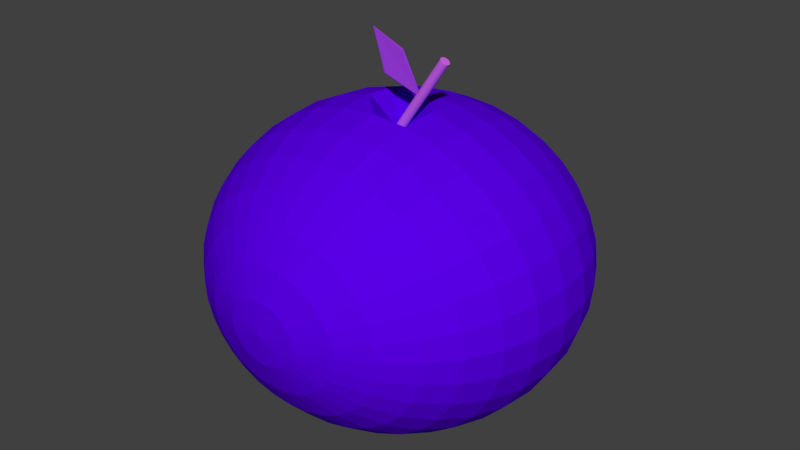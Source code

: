 # Source: purple_tree_fruit_2_.blend  (saved by Blender 2.79.0; exported with 4.5.12 LTS)
import bpy
from mathutils import Matrix  # noqa: F401  (used for matrix-valued properties, if any)

bpy.ops.wm.read_factory_settings(use_empty=True)
scene = bpy.context.scene
scene.name = 'Scene'

# ---- collections
col_collection_1 = bpy.data.collections.new('Collection 1'); scene.collection.children.link(col_collection_1)

# ---- materials (node trees are filled in below, after node groups)
mat_001 = bpy.data.materials.new('Материал.001')
mat_001.alpha_threshold = 0.0
mat_001.use_transparent_shadow = False
mat_001.diffuse_color = (0.3989, 0.0551, 0.8, 1.0)
mat_001.roughness = 0.5
mat_x = bpy.data.materials.new('Материал')
mat_x.alpha_threshold = 0.0
mat_x.use_transparent_shadow = False
mat_x.diffuse_color = (0.6019, 0.1236, 0.8, 1.0)
mat_x.roughness = 0.5
mat_material_032 = bpy.data.materials.new('Material.032')
mat_material_032.alpha_threshold = 0.0
mat_material_032.use_transparent_shadow = False
mat_material_032.diffuse_color = (0.1016, 0.0, 0.8, 1.0)
mat_material_032.roughness = 0.5

# ---- material node trees

# ---- world
world_world = bpy.data.worlds.new('World'); scene.world = world_world
world_world.color = (0.05088, 0.05088, 0.05088)
world_world.use_sun_shadow = False
world_world.sun_shadow_jitter_overblur = 0.0
world_world.cycles.sampling_method = 'MANUAL'

# ---- meshes
me_x = bpy.data.meshes.new('Куб')
me_x.from_pydata([(-0.5093, 0.4527, -0.4577), (-1.0, 0.569, 1.0), (-0.5621, 1.0, -0.4691), (-1.0, 1.0, 1.0), (1.0, -1.0, -0.9197), (0.2342, -1.0, 0.4498), (1.0, 1.0, -1.0), (0.2685, -0.8693, 0.5236), (0.2342, -1.0, 0.4498), (0.2342, -1.0, 0.4498)], [(5, 8), (8, 9)], [(0, 1, 3, 2), (2, 3, 7, 6), (6, 7, 5, 4), (4, 5, 1, 0), (2, 6, 4, 0), (7, 3, 1, 5)])
me_x.materials.append(mat_001)
me_x.use_remesh_preserve_volume = False
me_x.use_remesh_preserve_attributes = False
me_x.use_mirror_vertex_groups = False
me_x.update()
me_x_1 = bpy.data.meshes.new('Цилиндр')
me_x_1.from_pydata([(0.0, 1.0, -1.0), (0.0, 1.0, 1.0), (0.1951, 0.9808, -1.0), (0.1951, 0.9808, 1.0), (0.3827, 0.9239, -1.0), (0.3827, 0.9239, 1.0), (0.5556, 0.8315, -1.0), (0.5556, 0.8315, 1.0), (0.7071, 0.7071, -1.0), (0.7071, 0.7071, 1.0), (0.8315, 0.5556, -1.0), (0.8315, 0.5556, 1.0), (0.9239, 0.3827, -1.0), (0.9239, 0.3827, 1.0), (0.9808, 0.1951, -1.0), (0.9808, 0.1951, 1.0), (1.0, 7.55e-08, -1.0), (1.0, 7.55e-08, 1.0), (0.9808, -0.1951, -1.0), (0.9808, -0.1951, 1.0), (0.9239, -0.3827, -1.0), (0.9239, -0.3827, 1.0), (0.8315, -0.5556, -1.0), (0.8315, -0.5556, 1.0), (0.7071, -0.7071, -1.0), (0.7071, -0.7071, 1.0), (0.5556, -0.8315, -1.0), (0.5556, -0.8315, 1.0), (0.3827, -0.9239, -1.0), (0.3827, -0.9239, 1.0), (0.1951, -0.9808, -1.0), (0.1951, -0.9808, 1.0), (-3.258e-07, -1.0, -1.0), (-3.258e-07, -1.0, 1.0), (-0.1951, -0.9808, -1.0), (-0.1951, -0.9808, 1.0), (-0.3827, -0.9239, -1.0), (-0.3827, -0.9239, 1.0), (-0.5556, -0.8315, -1.0), (-0.5556, -0.8315, 1.0), (-0.7071, -0.7071, -1.0), (-0.7071, -0.7071, 1.0), (-0.8315, -0.5556, -1.0), (-0.8315, -0.5556, 1.0), (-0.9239, -0.3827, -1.0), (-0.9239, -0.3827, 1.0), (-0.9808, -0.1951, -1.0), (-0.9808, -0.1951, 1.0), (-1.0, 9.656e-07, -1.0), (-1.0, 9.656e-07, 1.0), (-0.9808, 0.1951, -1.0), (-0.9808, 0.1951, 1.0), (-0.9239, 0.3827, -1.0), (-0.9239, 0.3827, 1.0), (-0.8315, 0.5556, -1.0), (-0.8315, 0.5556, 1.0), (-0.7071, 0.7071, -1.0), (-0.7071, 0.7071, 1.0), (-0.5556, 0.8315, -1.0), (-0.5556, 0.8315, 1.0), (-0.3827, 0.9239, -1.0), (-0.3827, 0.9239, 1.0), (-0.1951, 0.9808, -1.0), (-0.1951, 0.9808, 1.0)], [], [(0, 1, 3, 2), (2, 3, 5, 4), (4, 5, 7, 6), (6, 7, 9, 8), (8, 9, 11, 10), (10, 11, 13, 12), (12, 13, 15, 14), (14, 15, 17, 16), (16, 17, 19, 18), (18, 19, 21, 20), (20, 21, 23, 22), (22, 23, 25, 24), (24, 25, 27, 26), (26, 27, 29, 28), (28, 29, 31, 30), (30, 31, 33, 32), (32, 33, 35, 34), (34, 35, 37, 36), (36, 37, 39, 38), (38, 39, 41, 40), (40, 41, 43, 42), (42, 43, 45, 44), (44, 45, 47, 46), (46, 47, 49, 48), (48, 49, 51, 50), (50, 51, 53, 52), (52, 53, 55, 54), (54, 55, 57, 56), (56, 57, 59, 58), (58, 59, 61, 60), (3, 1, 63, 61, 59, 57, 55, 53, 51, 49, 47, 45, 43, 41, 39, 37, 35, 33, 31, 29, 27, 25, 23, 21, 19, 17, 15, 13, 11, 9, 7, 5), (60, 61, 63, 62), (62, 63, 1, 0), (0, 2, 4, 6, 8, 10, 12, 14, 16, 18, 20, 22, 24, 26, 28, 30, 32, 34, 36, 38, 40, 42, 44, 46, 48, 50, 52, 54, 56, 58, 60, 62)])
me_x_1.materials.append(mat_x)
me_x_1.use_remesh_preserve_volume = False
me_x_1.use_remesh_preserve_attributes = False
me_x_1.use_mirror_vertex_groups = False
me_x_1.update()
me_007 = bpy.data.meshes.new('Сфера.007')
me_007.from_pydata([(0.0, 0.1951, 0.9808), (0.0, 0.3827, 0.9239), (0.0, 0.5556, 0.8315), (0.0, 0.7071, 0.7071), (0.0, 0.8315, 0.5556), (0.0, 0.9239, 0.3827), (0.0, 0.9808, 0.1951), (-0.0006434, 0.8057, 0.0006805), (0.0, 0.9808, -0.1951), (0.0, 0.5556, -0.8315), (0.03806, 0.1913, 0.9808), (0.07466, 0.3753, 0.9239), (0.1084, 0.5449, 0.8315), (0.1379, 0.6935, 0.7071), (0.1622, 0.8155, 0.5556), (0.1802, 0.9061, 0.3827), (0.1913, 0.9619, 0.1951), (0.1951, 0.9808, 7.55e-08), (0.1913, 0.9619, -0.1951), (0.1802, 0.9061, -0.3827), (0.1622, 0.8155, -0.5556), (0.1379, 0.6935, -0.7071), (0.1084, 0.5449, -0.8315), (0.07466, 0.3753, -0.9239), (0.03806, 0.1913, -0.9808), (0.07466, 0.1802, 0.9808), (0.1464, 0.3536, 0.9239), (0.2126, 0.5133, 0.8315), (0.2706, 0.6533, 0.7071), (0.3182, 0.7682, 0.5556), (0.3536, 0.8536, 0.3827), (0.3753, 0.9061, 0.1951), (0.3827, 0.9239, 7.55e-08), (0.3753, 0.9061, -0.1951), (0.3536, 0.8536, -0.3827), (0.3182, 0.7682, -0.5556), (0.2706, 0.6533, -0.7071), (0.2126, 0.5133, -0.8315), (0.1464, 0.3536, -0.9239), (0.07466, 0.1802, -0.9808), (0.1084, 0.1622, 0.9808), (0.2126, 0.3182, 0.9239), (0.3087, 0.4619, 0.8315), (0.3928, 0.5879, 0.7071), (0.4619, 0.6913, 0.5556), (0.5133, 0.7682, 0.3827), (0.5449, 0.8155, 0.1951), (0.5556, 0.8315, 7.55e-08), (0.5449, 0.8155, -0.1951), (0.5133, 0.7682, -0.3827), (0.4619, 0.6913, -0.5556), (0.3928, 0.5879, -0.7071), (0.3087, 0.4619, -0.8315), (0.2126, 0.3182, -0.9239), (0.1084, 0.1622, -0.9808), (0.1379, 0.1379, 0.9808), (0.2706, 0.2706, 0.9239), (0.3928, 0.3928, 0.8315), (0.5, 0.5, 0.7071), (0.5879, 0.5879, 0.5556), (0.6533, 0.6533, 0.3827), (0.6935, 0.6935, 0.1951), (0.7071, 0.7071, 7.55e-08), (0.6935, 0.6935, -0.1951), (0.6533, 0.6533, -0.3827), (0.5879, 0.5879, -0.5556), (0.5, 0.5, -0.7071), (0.3928, 0.3928, -0.8315), (0.2706, 0.2706, -0.9239), (0.1379, 0.1379, -0.9808), (0.1622, 0.1084, 0.9808), (0.3182, 0.2126, 0.9239), (0.4619, 0.3087, 0.8315), (0.5879, 0.3928, 0.7071), (0.6913, 0.4619, 0.5556), (0.7682, 0.5133, 0.3827), (0.8155, 0.5449, 0.1951), (0.8315, 0.5556, 7.55e-08), (0.8155, 0.5449, -0.1951), (0.7682, 0.5133, -0.3827), (0.6913, 0.4619, -0.5556), (0.5879, 0.3928, -0.7071), (0.4619, 0.3087, -0.8315), (0.3182, 0.2126, -0.9239), (0.1622, 0.1084, -0.9808), (0.1802, 0.07466, 0.9808), (0.3536, 0.1464, 0.9239), (0.5133, 0.2126, 0.8315), (0.6533, 0.2706, 0.7071), (0.7682, 0.3182, 0.5556), (0.8536, 0.3536, 0.3827), (0.9061, 0.3753, 0.1951), (0.9239, 0.3827, 7.55e-08), (0.9061, 0.3753, -0.1951), (0.8536, 0.3536, -0.3827), (0.7682, 0.3182, -0.5556), (0.6533, 0.2706, -0.7071), (0.5133, 0.2126, -0.8315), (0.3536, 0.1464, -0.9239), (0.1802, 0.07466, -0.9808), (0.1913, 0.03806, 0.9808), (0.3753, 0.07466, 0.9239), (0.5449, 0.1084, 0.8315), (0.6935, 0.1379, 0.7071), (0.8155, 0.1622, 0.5556), (0.9061, 0.1802, 0.3827), (0.9619, 0.1913, 0.1951), (0.9808, 0.1951, 7.55e-08), (0.9619, 0.1913, -0.1951), (0.9061, 0.1802, -0.3827), (0.8155, 0.1622, -0.5556), (0.6935, 0.1379, -0.7071), (0.5449, 0.1084, -0.8315), (0.3753, 0.07466, -0.9239), (0.1913, 0.03806, -0.9808), (0.1951, -3.266e-07, 0.9808), (0.3827, -3.192e-07, 0.9239), (0.5556, -3.117e-07, 0.8315), (0.7071, -3.192e-07, 0.7071), (0.8315, -3.341e-07, 0.5556), (0.9239, -2.745e-07, 0.3827), (0.9808, -3.937e-07, 0.1951), (1.0, -3.788e-07, 7.55e-08), (0.9808, -3.937e-07, -0.1951), (0.9239, -2.298e-07, -0.3827), (0.8315, -3.341e-07, -0.5556), (0.7071, -3.192e-07, -0.7071), (0.5556, -3.415e-07, -0.8315), (0.3827, -3.043e-07, -0.9239), (0.1951, -3.08e-07, -0.9808), (0.1913, -0.03806, 0.9808), (0.3753, -0.07466, 0.9239), (0.5449, -0.1084, 0.8315), (0.6935, -0.138, 0.7071), (0.8155, -0.1622, 0.5556), (0.9061, -0.1802, 0.3827), (0.9619, -0.1913, 0.1951), (0.9808, -0.1951, 7.55e-08), (0.9619, -0.1913, -0.1951), (0.9061, -0.1802, -0.3827), (0.8155, -0.1622, -0.5556), (0.6935, -0.138, -0.7071), (0.5449, -0.1084, -0.8315), (0.3753, -0.07466, -0.9239), (0.1913, -0.03806, -0.9808), (0.1802, -0.07466, 0.9808), (0.3536, -0.1464, 0.9239), (0.5133, -0.2126, 0.8315), (0.6533, -0.2706, 0.7071), (0.7682, -0.3182, 0.5556), (0.8536, -0.3536, 0.3827), (0.9061, -0.3753, 0.1951), (0.9239, -0.3827, 7.55e-08), (0.9061, -0.3753, -0.1951), (0.8536, -0.3536, -0.3827), (0.7682, -0.3182, -0.5556), (0.6533, -0.2706, -0.7071), (0.5133, -0.2126, -0.8315), (0.3536, -0.1464, -0.9239), (0.1802, -0.07466, -0.9808), (0.1622, -0.1084, 0.9808), (0.3182, -0.2126, 0.9239), (0.4619, -0.3087, 0.8315), (0.5879, -0.3928, 0.7071), (0.6913, -0.4619, 0.5556), (0.7682, -0.5133, 0.3827), (0.8155, -0.5449, 0.1951), (0.8315, -0.5556, 7.55e-08), (0.8155, -0.5449, -0.1951), (0.7682, -0.5133, -0.3827), (0.6913, -0.4619, -0.5556), (0.5879, -0.3928, -0.7071), (0.4619, -0.3087, -0.8315), (0.3182, -0.2126, -0.9239), (0.1622, -0.1084, -0.9808), (0.1379, -0.138, 0.9808), (0.2706, -0.2706, 0.9239), (0.3928, -0.3928, 0.8315), (0.5, -0.5, 0.7071), (0.5879, -0.5879, 0.5556), (0.6533, -0.6533, 0.3827), (0.6935, -0.6935, 0.1951), (0.7071, -0.7071, 7.55e-08), (0.6935, -0.6935, -0.1951), (0.6533, -0.6533, -0.3827), (0.5879, -0.5879, -0.5556), (0.5, -0.5, -0.7071), (0.3928, -0.3928, -0.8315), (0.2706, -0.2706, -0.9239), (0.1379, -0.138, -0.9808), (0.1084, -0.1622, 0.9808), (0.2126, -0.3182, 0.9239), (0.3087, -0.4619, 0.8315), (0.3928, -0.5879, 0.7071), (0.4619, -0.6913, 0.5556), (0.5133, -0.7682, 0.3827), (0.5449, -0.8155, 0.1951), (0.5556, -0.8315, 7.55e-08), (0.5449, -0.8155, -0.1951), (0.5133, -0.7682, -0.3827), (0.4619, -0.6913, -0.5556), (0.3928, -0.5879, -0.7071), (0.3087, -0.4619, -0.8315), (0.2126, -0.3182, -0.9239), (0.1084, -0.1622, -0.9808), (0.0, -3.258e-07, -1.0), (0.07466, -0.1802, 0.9808), (0.1464, -0.3536, 0.9239), (0.2126, -0.5133, 0.8315), (0.2706, -0.6533, 0.7071), (0.3182, -0.7682, 0.5556), (0.3536, -0.8536, 0.3827), (0.3753, -0.9061, 0.1951), (0.3827, -0.9239, 7.55e-08), (0.3753, -0.9061, -0.1951), (0.3536, -0.8536, -0.3827), (0.3182, -0.7682, -0.5556), (0.2706, -0.6533, -0.7071), (0.2126, -0.5133, -0.8315), (0.1464, -0.3536, -0.9239), (0.07466, -0.1802, -0.9808), (0.03806, -0.1913, 0.9808), (0.07466, -0.3753, 0.9239), (0.1084, -0.5449, 0.8315), (0.1379, -0.6935, 0.7071), (0.1622, -0.8155, 0.5556), (0.1802, -0.9061, 0.3827), (0.1913, -0.9619, 0.1951), (0.1951, -0.9808, 7.55e-08), (0.1913, -0.9619, -0.1951), (0.1802, -0.9061, -0.3827), (0.1622, -0.8155, -0.5556), (0.1379, -0.6935, -0.7071), (0.1084, -0.5449, -0.8315), (0.07466, -0.3753, -0.9239), (0.03806, -0.1913, -0.9808), (-7.212e-09, -0.1951, 0.9808), (4.122e-08, -0.3827, 0.9239), (2.632e-08, -0.5556, 0.8315), (-2.584e-08, -0.7071, 0.7071), (-8.544e-08, -0.8315, 0.5556), (6.357e-08, -0.9239, 0.3827), (-8.544e-08, -0.9808, 0.1951), (-2.473e-08, -0.9674, 7.55e-08), (-8.544e-08, -0.9808, -0.1951), (6.357e-08, -0.9239, -0.3827), (-8.544e-08, -0.8315, -0.5556), (-2.584e-08, -0.7071, -0.7071), (-1.094e-08, -0.5556, -0.8315), (3.964e-09, -0.3827, -0.9239), (3.964e-09, -0.1951, -0.9808), (-0.03806, -0.1913, 0.9808), (-0.07466, -0.3753, 0.9239), (-0.1084, -0.5449, 0.8315), (-0.1379, -0.6935, 0.7071), (-0.1622, -0.8155, 0.5556), (-0.1802, -0.9061, 0.3827), (-0.1913, -0.9619, 0.1951), (-0.1951, -0.9808, 7.55e-08), (-0.1913, -0.9619, -0.1951), (-0.1802, -0.9061, -0.3827), (-0.1622, -0.8155, -0.5556), (-0.1379, -0.6935, -0.7071), (-0.1084, -0.5449, -0.8315), (-0.07466, -0.3753, -0.9239), (-0.03806, -0.1913, -0.9808), (-0.07466, -0.1802, 0.9808), (-0.1464, -0.3536, 0.9239), (-0.2126, -0.5133, 0.8315), (-0.2706, -0.6533, 0.7071), (-0.3182, -0.7682, 0.5556), (-0.3536, -0.8536, 0.3827), (-0.3753, -0.9061, 0.1951), (-0.3827, -0.9239, 7.55e-08), (-0.3753, -0.9061, -0.1951), (-0.3536, -0.8536, -0.3827), (-0.3182, -0.7682, -0.5556), (-0.2706, -0.6533, -0.7071), (-0.2126, -0.5133, -0.8315), (-0.1464, -0.3536, -0.9239), (-0.07466, -0.1802, -0.9808), (-0.1084, -0.1622, 0.9808), (-0.2126, -0.3182, 0.9239), (-0.3087, -0.4619, 0.8315), (-0.3928, -0.5879, 0.7071), (-0.4619, -0.6913, 0.5556), (-0.5133, -0.7682, 0.3827), (-0.5449, -0.8155, 0.1951), (-0.5556, -0.8315, 7.55e-08), (-0.5449, -0.8155, -0.1951), (-0.5133, -0.7682, -0.3827), (-0.4619, -0.6913, -0.5556), (-0.3928, -0.5879, -0.7071), (-0.3087, -0.4619, -0.8315), (-0.2126, -0.3182, -0.9239), (-0.1084, -0.1622, -0.9808), (-2.304e-07, -5.562e-07, 1.0), (-0.1379, -0.138, 0.9808), (-0.2706, -0.2706, 0.9239), (-0.3928, -0.3928, 0.8315), (-0.5, -0.5, 0.7071), (-0.5879, -0.5879, 0.5556), (-0.6533, -0.6533, 0.3827), (-0.6935, -0.6935, 0.1951), (-0.7071, -0.7071, 7.55e-08), (-0.6935, -0.6935, -0.1951), (-0.6533, -0.6533, -0.3827), (-0.5879, -0.5879, -0.5556), (-0.5, -0.5, -0.7071), (-0.3928, -0.3928, -0.8315), (-0.2706, -0.2706, -0.9239), (-0.1379, -0.1379, -0.9808), (-0.1622, -0.1084, 0.9808), (-0.3182, -0.2126, 0.9239), (-0.4619, -0.3087, 0.8315), (-0.5879, -0.3928, 0.7071), (-0.6913, -0.4619, 0.5556), (-0.7682, -0.5133, 0.3827), (-0.8155, -0.5449, 0.1951), (-0.8315, -0.5556, 7.55e-08), (-0.8155, -0.5449, -0.1951), (-0.7682, -0.5133, -0.3827), (-0.6913, -0.4619, -0.5556), (-0.5879, -0.3928, -0.7071), (-0.4619, -0.3087, -0.8315), (-0.3182, -0.2126, -0.9239), (-0.1622, -0.1084, -0.9808), (-0.1802, -0.07466, 0.9808), (-0.3536, -0.1464, 0.9239), (-0.5133, -0.2126, 0.8315), (-0.6533, -0.2706, 0.7071), (-0.7682, -0.3182, 0.5556), (-0.8536, -0.3536, 0.3827), (-0.9061, -0.3753, 0.1951), (-0.9239, -0.3827, 7.55e-08), (-0.9061, -0.3753, -0.1951), (-0.8536, -0.3536, -0.3827), (-0.7682, -0.3182, -0.5556), (-0.6533, -0.2706, -0.7071), (-0.5133, -0.2126, -0.8315), (-0.3536, -0.1464, -0.9239), (-0.1802, -0.07466, -0.9808), (-0.1913, -0.03806, 0.9808), (-0.3753, -0.07466, 0.9239), (-0.5449, -0.1084, 0.8315), (-0.6935, -0.1379, 0.7071), (-0.8155, -0.1622, 0.5556), (-0.9061, -0.1802, 0.3827), (-0.9619, -0.1913, 0.1951), (-0.9808, -0.1951, 7.55e-08), (-0.9619, -0.1913, -0.1951), (-0.9061, -0.1802, -0.3827), (-0.8155, -0.1622, -0.5556), (-0.6935, -0.1379, -0.7071), (-0.5449, -0.1084, -0.8315), (-0.3753, -0.07466, -0.9239), (-0.1913, -0.03806, -0.9808), (-0.1951, -3.117e-07, 0.9808), (-0.3827, -2.819e-07, 0.9239), (-0.5556, -2.819e-07, 0.8315), (-0.7071, -1.851e-07, 0.7071), (-0.8315, -1.404e-07, 0.5556), (-0.9239, -3.192e-07, 0.3827), (-0.9808, -9.567e-08, 0.1951), (-1.0, -1.404e-07, 7.55e-08), (-0.9808, -9.567e-08, -0.1951), (-0.9239, -3.192e-07, -0.3827), (-0.8315, -1.404e-07, -0.5556), (-0.7071, -1.851e-07, -0.7071), (-0.5556, -2.596e-07, -0.8315), (-0.3827, -2.521e-07, -0.9239), (-0.1951, -3.155e-07, -0.9808), (-0.1913, 0.03806, 0.9808), (-0.3753, 0.07466, 0.9239), (-0.5449, 0.1084, 0.8315), (-0.6935, 0.1379, 0.7071), (-0.8155, 0.1622, 0.5556), (-0.9061, 0.1802, 0.3827), (-0.9619, 0.1913, 0.1951), (-0.9808, 0.1951, 7.55e-08), (-0.9619, 0.1913, -0.1951), (-0.9061, 0.1802, -0.3827), (-0.8155, 0.1622, -0.5556), (-0.6935, 0.1379, -0.7071), (-0.5449, 0.1084, -0.8315), (-0.3753, 0.07466, -0.9239), (-0.1913, 0.03806, -0.9808), (-0.1802, 0.07466, 0.9808), (-0.3536, 0.1464, 0.9239), (-0.5133, 0.2126, 0.8315), (-0.6533, 0.2706, 0.7071), (-0.7682, 0.3182, 0.5556), (-0.8536, 0.3536, 0.3827), (-0.9061, 0.3753, 0.1951), (-0.9239, 0.3827, 7.55e-08), (-0.9061, 0.3753, -0.1951), (-0.8536, 0.3536, -0.3827), (-0.7682, 0.3182, -0.5556), (-0.6533, 0.2706, -0.7071), (-0.5133, 0.2126, -0.8315), (-0.3536, 0.1464, -0.9239), (-0.1802, 0.07466, -0.9808), (-0.1622, 0.1084, 0.9808), (-0.3182, 0.2126, 0.9239), (-0.4619, 0.3087, 0.8315), (-0.5879, 0.3928, 0.7071), (-0.6913, 0.4619, 0.5556), (-0.7682, 0.5133, 0.3827), (-0.8155, 0.5449, 0.1951), (-0.8315, 0.5556, 7.55e-08), (-0.8155, 0.5449, -0.1951), (-0.7682, 0.5133, -0.3827), (-0.6913, 0.4619, -0.5556), (-0.5879, 0.3928, -0.7071), (-0.4619, 0.3087, -0.8315), (-0.3182, 0.2126, -0.9239), (-0.1622, 0.1084, -0.9808), (-0.1379, 0.1379, 0.9808), (-0.2706, 0.2706, 0.9239), (-0.3928, 0.3928, 0.8315), (-0.5, 0.5, 0.7071), (-0.5879, 0.5879, 0.5556), (-0.6533, 0.6533, 0.3827), (-0.6935, 0.6935, 0.1951), (-0.7071, 0.7071, 7.55e-08), (-0.6935, 0.6935, -0.1951), (-0.6533, 0.6533, -0.3827), (-0.5879, 0.5879, -0.5556), (-0.5, 0.5, -0.7071), (-0.3928, 0.3928, -0.8315), (-0.2706, 0.2706, -0.9239), (-0.1379, 0.1379, -0.9808), (-0.1084, 0.1622, 0.9808), (-0.2126, 0.3182, 0.9239), (-0.3087, 0.4619, 0.8315), (-0.3928, 0.5879, 0.7071), (-0.4619, 0.6913, 0.5556), (-0.5133, 0.7682, 0.3827), (-0.5449, 0.8155, 0.1951), (-0.5556, 0.8315, 7.55e-08), (-0.5449, 0.8155, -0.1951), (-0.5133, 0.7682, -0.3827), (-0.4619, 0.6913, -0.5556), (-0.3928, 0.5879, -0.7071), (-0.3087, 0.4619, -0.8315), (-0.2126, 0.3182, -0.9239), (-0.1084, 0.1622, -0.9808), (-0.07466, 0.1802, 0.9808), (-0.1464, 0.3536, 0.9239), (-0.2126, 0.5133, 0.8315), (-0.2706, 0.6533, 0.7071), (-0.3182, 0.7682, 0.5556), (-0.3536, 0.8536, 0.3827), (-0.3753, 0.9061, 0.1951), (-0.3827, 0.9239, 7.55e-08), (-0.3753, 0.9061, -0.1951), (-0.3536, 0.8536, -0.3827), (-0.3182, 0.7682, -0.5556), (-0.2706, 0.6533, -0.7071), (-0.2126, 0.5133, -0.8315), (-0.1464, 0.3536, -0.9239), (-0.07466, 0.1802, -0.9808), (-0.03806, 0.1913, 0.9808), (-0.07466, 0.3753, 0.9239), (-0.1084, 0.5449, 0.8315), (-0.1379, 0.6935, 0.7071), (-0.1622, 0.8155, 0.5556), (-0.1802, 0.9061, 0.3827), (-0.1913, 0.9619, 0.1951), (-0.1951, 0.9808, 7.55e-08), (-0.1913, 0.9619, -0.1951), (-0.1802, 0.9061, -0.3827), (-0.1622, 0.8155, -0.5556), (-0.1379, 0.6935, -0.7071), (-0.1084, 0.5449, -0.8315), (-0.07466, 0.3753, -0.9239), (-0.03806, 0.1913, -0.9808), (6.357e-08, 0.9239, -0.3827), (2.722e-07, 0.8315, -0.5556), (1.53e-07, 0.7071, -0.7071), (7.847e-08, 0.3827, -0.9239), (1.514e-08, 0.1951, -0.9808)], [], [(478, 477, 19, 20), (3, 2, 12, 13), (479, 478, 20, 21), (4, 3, 13, 14), (9, 479, 21, 22), (5, 4, 14, 15), (480, 9, 22, 23), (6, 5, 15, 16), (481, 480, 23, 24), (7, 6, 16, 17), (0, 296, 10), (205, 481, 24), (8, 7, 17, 18), (1, 0, 10, 11), (477, 8, 18, 19), (2, 1, 11, 12), (19, 18, 33, 34), (12, 11, 26, 27), (20, 19, 34, 35), (13, 12, 27, 28), (21, 20, 35, 36), (14, 13, 28, 29), (22, 21, 36, 37), (15, 14, 29, 30), (23, 22, 37, 38), (16, 15, 30, 31), (24, 23, 38, 39), (17, 16, 31, 32), (10, 296, 25), (205, 24, 39), (18, 17, 32, 33), (11, 10, 25, 26), (38, 37, 52, 53), (31, 30, 45, 46), (39, 38, 53, 54), (32, 31, 46, 47), (25, 296, 40), (205, 39, 54), (33, 32, 47, 48), (26, 25, 40, 41), (34, 33, 48, 49), (27, 26, 41, 42), (35, 34, 49, 50), (28, 27, 42, 43), (36, 35, 50, 51), (29, 28, 43, 44), (37, 36, 51, 52), (30, 29, 44, 45), (42, 41, 56, 57), (50, 49, 64, 65), (43, 42, 57, 58), (51, 50, 65, 66), (44, 43, 58, 59), (52, 51, 66, 67), (45, 44, 59, 60), (53, 52, 67, 68), (46, 45, 60, 61), (54, 53, 68, 69), (47, 46, 61, 62), (40, 296, 55), (205, 54, 69), (48, 47, 62, 63), (41, 40, 55, 56), (49, 48, 63, 64), (61, 60, 75, 76), (69, 68, 83, 84), (62, 61, 76, 77), (55, 296, 70), (205, 69, 84), (63, 62, 77, 78), (56, 55, 70, 71), (64, 63, 78, 79), (57, 56, 71, 72), (65, 64, 79, 80), (58, 57, 72, 73), (66, 65, 80, 81), (59, 58, 73, 74), (67, 66, 81, 82), (60, 59, 74, 75), (68, 67, 82, 83), (80, 79, 94, 95), (73, 72, 87, 88), (81, 80, 95, 96), (74, 73, 88, 89), (82, 81, 96, 97), (75, 74, 89, 90), (83, 82, 97, 98), (76, 75, 90, 91), (84, 83, 98, 99), (77, 76, 91, 92), (70, 296, 85), (205, 84, 99), (78, 77, 92, 93), (71, 70, 85, 86), (79, 78, 93, 94), (72, 71, 86, 87), (99, 98, 113, 114), (92, 91, 106, 107), (85, 296, 100), (205, 99, 114), (93, 92, 107, 108), (86, 85, 100, 101), (94, 93, 108, 109), (87, 86, 101, 102), (95, 94, 109, 110), (88, 87, 102, 103), (96, 95, 110, 111), (89, 88, 103, 104), (97, 96, 111, 112), (90, 89, 104, 105), (98, 97, 112, 113), (91, 90, 105, 106), (111, 110, 125, 126), (104, 103, 118, 119), (112, 111, 126, 127), (105, 104, 119, 120), (113, 112, 127, 128), (106, 105, 120, 121), (114, 113, 128, 129), (107, 106, 121, 122), (100, 296, 115), (205, 114, 129), (108, 107, 122, 123), (101, 100, 115, 116), (109, 108, 123, 124), (102, 101, 116, 117), (110, 109, 124, 125), (103, 102, 117, 118), (115, 296, 130), (205, 129, 144), (123, 122, 137, 138), (116, 115, 130, 131), (124, 123, 138, 139), (117, 116, 131, 132), (125, 124, 139, 140), (118, 117, 132, 133), (126, 125, 140, 141), (119, 118, 133, 134), (127, 126, 141, 142), (120, 119, 134, 135), (128, 127, 142, 143), (121, 120, 135, 136), (129, 128, 143, 144), (122, 121, 136, 137), (134, 133, 148, 149), (142, 141, 156, 157), (135, 134, 149, 150), (143, 142, 157, 158), (136, 135, 150, 151), (144, 143, 158, 159), (137, 136, 151, 152), (130, 296, 145), (205, 144, 159), (138, 137, 152, 153), (131, 130, 145, 146), (139, 138, 153, 154), (132, 131, 146, 147), (140, 139, 154, 155), (133, 132, 147, 148), (141, 140, 155, 156), (153, 152, 167, 168), (146, 145, 160, 161), (154, 153, 168, 169), (147, 146, 161, 162), (155, 154, 169, 170), (148, 147, 162, 163), (156, 155, 170, 171), (149, 148, 163, 164), (157, 156, 171, 172), (150, 149, 164, 165), (158, 157, 172, 173), (151, 150, 165, 166), (159, 158, 173, 174), (152, 151, 166, 167), (145, 296, 160), (205, 159, 174), (172, 171, 186, 187), (165, 164, 179, 180), (173, 172, 187, 188), (166, 165, 180, 181), (174, 173, 188, 189), (167, 166, 181, 182), (160, 296, 175), (205, 174, 189), (168, 167, 182, 183), (161, 160, 175, 176), (169, 168, 183, 184), (162, 161, 176, 177), (170, 169, 184, 185), (163, 162, 177, 178), (171, 170, 185, 186), (164, 163, 178, 179), (176, 175, 190, 191), (184, 183, 198, 199), (177, 176, 191, 192), (185, 184, 199, 200), (178, 177, 192, 193), (186, 185, 200, 201), (179, 178, 193, 194), (187, 186, 201, 202), (180, 179, 194, 195), (188, 187, 202, 203), (181, 180, 195, 196), (189, 188, 203, 204), (182, 181, 196, 197), (175, 296, 190), (205, 189, 204), (183, 182, 197, 198), (195, 194, 210, 211), (203, 202, 218, 219), (196, 195, 211, 212), (204, 203, 219, 220), (197, 196, 212, 213), (190, 296, 206), (205, 204, 220), (198, 197, 213, 214), (191, 190, 206, 207), (199, 198, 214, 215), (192, 191, 207, 208), (200, 199, 215, 216), (193, 192, 208, 209), (201, 200, 216, 217), (194, 193, 209, 210), (202, 201, 217, 218), (215, 214, 229, 230), (208, 207, 222, 223), (216, 215, 230, 231), (209, 208, 223, 224), (217, 216, 231, 232), (210, 209, 224, 225), (218, 217, 232, 233), (211, 210, 225, 226), (219, 218, 233, 234), (212, 211, 226, 227), (220, 219, 234, 235), (213, 212, 227, 228), (206, 296, 221), (205, 220, 235), (214, 213, 228, 229), (207, 206, 221, 222), (234, 233, 248, 249), (227, 226, 241, 242), (235, 234, 249, 250), (228, 227, 242, 243), (221, 296, 236), (205, 235, 250), (229, 228, 243, 244), (222, 221, 236, 237), (230, 229, 244, 245), (223, 222, 237, 238), (231, 230, 245, 246), (224, 223, 238, 239), (232, 231, 246, 247), (225, 224, 239, 240), (233, 232, 247, 248), (226, 225, 240, 241), (246, 245, 260, 261), (239, 238, 253, 254), (247, 246, 261, 262), (240, 239, 254, 255), (248, 247, 262, 263), (241, 240, 255, 256), (249, 248, 263, 264), (242, 241, 256, 257), (250, 249, 264, 265), (243, 242, 257, 258), (236, 296, 251), (205, 250, 265), (244, 243, 258, 259), (237, 236, 251, 252), (245, 244, 259, 260), (238, 237, 252, 253), (265, 264, 279, 280), (258, 257, 272, 273), (251, 296, 266), (205, 265, 280), (259, 258, 273, 274), (252, 251, 266, 267), (260, 259, 274, 275), (253, 252, 267, 268), (261, 260, 275, 276), (254, 253, 268, 269), (262, 261, 276, 277), (255, 254, 269, 270), (263, 262, 277, 278), (256, 255, 270, 271), (264, 263, 278, 279), (257, 256, 271, 272), (269, 268, 283, 284), (277, 276, 291, 292), (270, 269, 284, 285), (278, 277, 292, 293), (271, 270, 285, 286), (279, 278, 293, 294), (272, 271, 286, 287), (280, 279, 294, 295), (273, 272, 287, 288), (266, 296, 281), (205, 280, 295), (274, 273, 288, 289), (267, 266, 281, 282), (275, 274, 289, 290), (268, 267, 282, 283), (276, 275, 290, 291), (288, 287, 303, 304), (281, 296, 297), (205, 295, 311), (289, 288, 304, 305), (282, 281, 297, 298), (290, 289, 305, 306), (283, 282, 298, 299), (291, 290, 306, 307), (284, 283, 299, 300), (292, 291, 307, 308), (285, 284, 300, 301), (293, 292, 308, 309), (286, 285, 301, 302), (294, 293, 309, 310), (287, 286, 302, 303), (295, 294, 310, 311), (308, 307, 322, 323), (301, 300, 315, 316), (309, 308, 323, 324), (302, 301, 316, 317), (310, 309, 324, 325), (303, 302, 317, 318), (311, 310, 325, 326), (304, 303, 318, 319), (297, 296, 312), (205, 311, 326), (305, 304, 319, 320), (298, 297, 312, 313), (306, 305, 320, 321), (299, 298, 313, 314), (307, 306, 321, 322), (300, 299, 314, 315), (312, 296, 327), (205, 326, 341), (320, 319, 334, 335), (313, 312, 327, 328), (321, 320, 335, 336), (314, 313, 328, 329), (322, 321, 336, 337), (315, 314, 329, 330), (323, 322, 337, 338), (316, 315, 330, 331), (324, 323, 338, 339), (317, 316, 331, 332), (325, 324, 339, 340), (318, 317, 332, 333), (326, 325, 340, 341), (319, 318, 333, 334), (331, 330, 345, 346), (339, 338, 353, 354), (332, 331, 346, 347), (340, 339, 354, 355), (333, 332, 347, 348), (341, 340, 355, 356), (334, 333, 348, 349), (327, 296, 342), (205, 341, 356), (335, 334, 349, 350), (328, 327, 342, 343), (336, 335, 350, 351), (329, 328, 343, 344), (337, 336, 351, 352), (330, 329, 344, 345), (338, 337, 352, 353), (350, 349, 364, 365), (343, 342, 357, 358), (351, 350, 365, 366), (344, 343, 358, 359), (352, 351, 366, 367), (345, 344, 359, 360), (353, 352, 367, 368), (346, 345, 360, 361), (354, 353, 368, 369), (347, 346, 361, 362), (355, 354, 369, 370), (348, 347, 362, 363), (356, 355, 370, 371), (349, 348, 363, 364), (342, 296, 357), (205, 356, 371), (369, 368, 383, 384), (362, 361, 376, 377), (370, 369, 384, 385), (363, 362, 377, 378), (371, 370, 385, 386), (364, 363, 378, 379), (357, 296, 372), (205, 371, 386), (365, 364, 379, 380), (358, 357, 372, 373), (366, 365, 380, 381), (359, 358, 373, 374), (367, 366, 381, 382), (360, 359, 374, 375), (368, 367, 382, 383), (361, 360, 375, 376), (381, 380, 395, 396), (374, 373, 388, 389), (382, 381, 396, 397), (375, 374, 389, 390), (383, 382, 397, 398), (376, 375, 390, 391), (384, 383, 398, 399), (377, 376, 391, 392), (385, 384, 399, 400), (378, 377, 392, 393), (386, 385, 400, 401), (379, 378, 393, 394), (372, 296, 387), (205, 386, 401), (380, 379, 394, 395), (373, 372, 387, 388), (400, 399, 414, 415), (393, 392, 407, 408), (401, 400, 415, 416), (394, 393, 408, 409), (387, 296, 402), (205, 401, 416), (395, 394, 409, 410), (388, 387, 402, 403), (396, 395, 410, 411), (389, 388, 403, 404), (397, 396, 411, 412), (390, 389, 404, 405), (398, 397, 412, 413), (391, 390, 405, 406), (399, 398, 413, 414), (392, 391, 406, 407), (404, 403, 418, 419), (412, 411, 426, 427), (405, 404, 419, 420), (413, 412, 427, 428), (406, 405, 420, 421), (414, 413, 428, 429), (407, 406, 421, 422), (415, 414, 429, 430), (408, 407, 422, 423), (416, 415, 430, 431), (409, 408, 423, 424), (402, 296, 417), (205, 416, 431), (410, 409, 424, 425), (403, 402, 417, 418), (411, 410, 425, 426), (423, 422, 437, 438), (431, 430, 445, 446), (424, 423, 438, 439), (417, 296, 432), (205, 431, 446), (425, 424, 439, 440), (418, 417, 432, 433), (426, 425, 440, 441), (419, 418, 433, 434), (427, 426, 441, 442), (420, 419, 434, 435), (428, 427, 442, 443), (421, 420, 435, 436), (429, 428, 443, 444), (422, 421, 436, 437), (430, 429, 444, 445), (442, 441, 456, 457), (435, 434, 449, 450), (443, 442, 457, 458), (436, 435, 450, 451), (444, 443, 458, 459), (437, 436, 451, 452), (445, 444, 459, 460), (438, 437, 452, 453), (446, 445, 460, 461), (439, 438, 453, 454), (432, 296, 447), (205, 446, 461), (440, 439, 454, 455), (433, 432, 447, 448), (441, 440, 455, 456), (434, 433, 448, 449), (461, 460, 475, 476), (454, 453, 468, 469), (447, 296, 462), (205, 461, 476), (455, 454, 469, 470), (448, 447, 462, 463), (456, 455, 470, 471), (449, 448, 463, 464), (457, 456, 471, 472), (450, 449, 464, 465), (458, 457, 472, 473), (451, 450, 465, 466), (459, 458, 473, 474), (452, 451, 466, 467), (460, 459, 474, 475), (453, 452, 467, 468), (465, 464, 2, 3), (473, 472, 478, 479), (466, 465, 3, 4), (474, 473, 479, 9), (467, 466, 4, 5), (475, 474, 9, 480), (468, 467, 5, 6), (476, 475, 480, 481), (469, 468, 6, 7), (462, 296, 0), (205, 476, 481), (470, 469, 7, 8), (463, 462, 0, 1), (471, 470, 8, 477), (464, 463, 1, 2), (472, 471, 477, 478)])
_uv = me_007.uv_layers.new(name='UVКарта')
_uv.uv.foreach_set('vector', [0.796, 0.5473, 0.7515, 0.5473, 0.7515, 0.5938, 0.796, 0.5891, 0.4262, 0.0003528, 0.4249, 0.03935, 0.3969, 0.04115, 0.3906, 0.002638, 0.835, 0.5473, 0.796, 0.5473, 0.796, 0.5891, 0.835, 0.5829, 0.4625, 0.7769, 0.5015, 0.7769, 0.5015, 0.7414, 0.4625, 0.7351, 0.1445, 0.03935, 0.1459, 0.0003528, 0.1102, 0.002638, 0.1165, 0.04115, 0.418, 0.7769, 0.4625, 0.7769, 0.4625, 0.7351, 0.418, 0.7305, 0.143, 0.08385, 0.1445, 0.03935, 0.1165, 0.04115, 0.1237, 0.08509, 0.3697, 0.7769, 0.418, 0.7769, 0.418, 0.7305, 0.3697, 0.7276, 0.1414, 0.1321, 0.143, 0.08385, 0.1237, 0.08509, 0.1315, 0.1328, 0.6529, 0.5473, 0.6027, 0.5473, 0.6027, 0.5966, 0.6529, 0.5976, 0.4217, 0.1321, 0.42, 0.1823, 0.4119, 0.1328, 0.1396, 0.1823, 0.1414, 0.1321, 0.1315, 0.1328, 0.7032, 0.5473, 0.6529, 0.5473, 0.6529, 0.5976, 0.7032, 0.5966, 0.4234, 0.08385, 0.4217, 0.1321, 0.4119, 0.1328, 0.4041, 0.08509, 0.7515, 0.5473, 0.7032, 0.5473, 0.7032, 0.5966, 0.7515, 0.5938, 0.4249, 0.03935, 0.4234, 0.08385, 0.4041, 0.08509, 0.3969, 0.04115, 0.7515, 0.5938, 0.7032, 0.5966, 0.7032, 0.644, 0.7515, 0.6384, 0.3969, 0.04115, 0.4041, 0.08509, 0.3854, 0.09006, 0.3698, 0.04837, 0.796, 0.5891, 0.7515, 0.5938, 0.7515, 0.6384, 0.796, 0.6293, 0.3906, 0.002638, 0.3969, 0.04115, 0.3698, 0.04837, 0.3561, 0.01183, 0.835, 0.5829, 0.796, 0.5891, 0.796, 0.6293, 0.835, 0.617, 0.4625, 0.7351, 0.5015, 0.7414, 0.5015, 0.7072, 0.4625, 0.695, 0.1165, 0.04115, 0.1102, 0.002638, 0.07574, 0.01183, 0.08943, 0.04837, 0.418, 0.7305, 0.4625, 0.7351, 0.4625, 0.695, 0.418, 0.6858, 0.1237, 0.08509, 0.1165, 0.04115, 0.08943, 0.04837, 0.1051, 0.09006, 0.3697, 0.7276, 0.418, 0.7305, 0.418, 0.6858, 0.3697, 0.6802, 0.1315, 0.1328, 0.1237, 0.08509, 0.1051, 0.09006, 0.122, 0.1353, 0.6529, 0.5976, 0.6027, 0.5966, 0.6027, 0.644, 0.6529, 0.6459, 0.4119, 0.1328, 0.42, 0.1823, 0.4024, 0.1353, 0.1396, 0.1823, 0.1315, 0.1328, 0.122, 0.1353, 0.7032, 0.5966, 0.6529, 0.5976, 0.6529, 0.6459, 0.7032, 0.644, 0.4041, 0.08509, 0.4119, 0.1328, 0.4024, 0.1353, 0.3854, 0.09006, 0.1051, 0.09006, 0.08943, 0.04837, 0.06426, 0.06074, 0.08772, 0.09858, 0.8167, 0.778, 0.8167, 0.7294, 0.7758, 0.7341, 0.7733, 0.7831, 0.122, 0.1353, 0.1051, 0.09006, 0.08772, 0.09858, 0.1132, 0.1396, 0.05059, 0.8654, 0.0003528, 0.8635, 0.0003528, 0.9071, 0.05059, 0.9099, 0.4024, 0.1353, 0.42, 0.1823, 0.3935, 0.1396, 0.1396, 0.1823, 0.122, 0.1353, 0.1132, 0.1396, 0.1008, 0.8635, 0.05059, 0.8654, 0.05059, 0.9099, 0.1008, 0.9071, 0.3854, 0.09006, 0.4024, 0.1353, 0.3935, 0.1396, 0.3681, 0.09858, 0.7515, 0.6384, 0.7032, 0.644, 0.7032, 0.6877, 0.7515, 0.6795, 0.3698, 0.04837, 0.3854, 0.09006, 0.3681, 0.09858, 0.3446, 0.06074, 0.796, 0.6293, 0.7515, 0.6384, 0.7515, 0.6795, 0.796, 0.6663, 0.3561, 0.01183, 0.3698, 0.04837, 0.3446, 0.06074, 0.3241, 0.02757, 0.835, 0.617, 0.796, 0.6293, 0.796, 0.6663, 0.835, 0.6485, 0.4625, 0.695, 0.5015, 0.7072, 0.5015, 0.6757, 0.4625, 0.6579, 0.08943, 0.04837, 0.07574, 0.01183, 0.0437, 0.02757, 0.06426, 0.06074, 0.418, 0.6858, 0.4625, 0.695, 0.4625, 0.6579, 0.418, 0.6447, 0.3446, 0.06074, 0.3681, 0.09858, 0.3527, 0.1103, 0.3223, 0.07778, 0.1937, 0.8858, 0.1491, 0.899, 0.1491, 0.935, 0.1937, 0.9182, 0.2829, 0.6939, 0.2623, 0.6607, 0.2846, 0.6437, 0.3113, 0.6722, 0.6004, 0.6727, 0.5848, 0.6447, 0.5504, 0.6687, 0.5711, 0.693, 0.2998, 0.7211, 0.2829, 0.6939, 0.3113, 0.6722, 0.3331, 0.6956, 0.06426, 0.06074, 0.0437, 0.02757, 0.01535, 0.04926, 0.04198, 0.07778, 0.7758, 0.7341, 0.7838, 0.6884, 0.7516, 0.6921, 0.74, 0.7383, 0.08772, 0.09858, 0.06426, 0.06074, 0.04198, 0.07778, 0.07237, 0.1103, 0.7733, 0.7831, 0.7758, 0.7341, 0.74, 0.7383, 0.7353, 0.7875, 0.1132, 0.1396, 0.08772, 0.09858, 0.07237, 0.1103, 0.1053, 0.1456, 0.05059, 0.9099, 0.0003528, 0.9071, 0.0003528, 0.9454, 0.05059, 0.9489, 0.3935, 0.1396, 0.42, 0.1823, 0.3857, 0.1456, 0.1396, 0.1823, 0.1132, 0.1396, 0.1053, 0.1456, 0.1008, 0.9071, 0.05059, 0.9099, 0.05059, 0.9489, 0.1008, 0.9454, 0.3681, 0.09858, 0.3935, 0.1396, 0.3857, 0.1456, 0.3527, 0.1103, 0.1491, 0.899, 0.1008, 0.9071, 0.1008, 0.9454, 0.1491, 0.935, 0.9676, 0.7155, 0.9193, 0.7051, 0.9193, 0.669, 0.9676, 0.6772, 0.1053, 0.1456, 0.07237, 0.1103, 0.05962, 0.1248, 0.09885, 0.153, 0.1824, 0.365, 0.2327, 0.3685, 0.2327, 0.4068, 0.1825, 0.4041, 0.3857, 0.1456, 0.42, 0.1823, 0.3792, 0.153, 0.1396, 0.1823, 0.1053, 0.1456, 0.09885, 0.153, 0.1322, 0.3685, 0.1824, 0.365, 0.1825, 0.4041, 0.1322, 0.4068, 0.3527, 0.1103, 0.3857, 0.1456, 0.3792, 0.153, 0.34, 0.1248, 0.0839, 0.3789, 0.1322, 0.3685, 0.1322, 0.4068, 0.0839, 0.415, 0.2846, 0.6437, 0.2542, 0.6112, 0.267, 0.5966, 0.3031, 0.6226, 0.03938, 0.3957, 0.0839, 0.3789, 0.0839, 0.415, 0.03938, 0.4282, 0.3113, 0.6722, 0.2846, 0.6437, 0.3031, 0.6226, 0.3348, 0.6454, 0.5711, 0.693, 0.5504, 0.6687, 0.5212, 0.6989, 0.5464, 0.7187, 0.3331, 0.6956, 0.3113, 0.6722, 0.3348, 0.6454, 0.3608, 0.6641, 0.5964, 0.7228, 0.5711, 0.693, 0.5464, 0.7187, 0.577, 0.7429, 0.9193, 0.7051, 0.8748, 0.6883, 0.8748, 0.6558, 0.9193, 0.669, 0.07237, 0.1103, 0.04198, 0.07778, 0.02346, 0.09885, 0.05962, 0.1248, 0.03938, 0.4282, 0.0839, 0.415, 0.0839, 0.4561, 0.03938, 0.4652, 0.3348, 0.6454, 0.3031, 0.6226, 0.3172, 0.5984, 0.3527, 0.6145, 0.0003528, 0.446, 0.03938, 0.4282, 0.03938, 0.4652, 0.0003528, 0.4775, 0.8748, 0.6558, 0.8357, 0.638, 0.8357, 0.6065, 0.8748, 0.6188, 0.577, 0.7429, 0.5464, 0.7187, 0.5271, 0.7488, 0.5618, 0.7665, 0.9193, 0.669, 0.8748, 0.6558, 0.8748, 0.6188, 0.9193, 0.6279, 0.05962, 0.1248, 0.02346, 0.09885, 0.009405, 0.1231, 0.04993, 0.1415, 0.9676, 0.6772, 0.9193, 0.669, 0.9193, 0.6279, 0.9676, 0.6335, 0.09885, 0.153, 0.05962, 0.1248, 0.04993, 0.1415, 0.09391, 0.1615, 0.1825, 0.4041, 0.2327, 0.4068, 0.2327, 0.4505, 0.1825, 0.4486, 0.3792, 0.153, 0.42, 0.1823, 0.3743, 0.1615, 0.1396, 0.1823, 0.09885, 0.153, 0.09391, 0.1615, 0.1322, 0.4068, 0.1825, 0.4041, 0.1825, 0.4486, 0.1322, 0.4505, 0.34, 0.1248, 0.3792, 0.153, 0.3743, 0.1615, 0.3303, 0.1415, 0.0839, 0.415, 0.1322, 0.4068, 0.1322, 0.4505, 0.0839, 0.4561, 0.3031, 0.6226, 0.267, 0.5966, 0.2767, 0.5799, 0.3172, 0.5984, 0.09391, 0.1615, 0.04993, 0.1415, 0.0437, 0.1598, 0.09073, 0.1709, 0.1825, 0.4486, 0.2327, 0.4505, 0.2327, 0.4979, 0.1825, 0.4969, 0.3743, 0.1615, 0.42, 0.1823, 0.3711, 0.1709, 0.1396, 0.1823, 0.09391, 0.1615, 0.09073, 0.1709, 0.1322, 0.4505, 0.1825, 0.4486, 0.1825, 0.4969, 0.1322, 0.4979, 0.3303, 0.1415, 0.3743, 0.1615, 0.3711, 0.1709, 0.3241, 0.1598, 0.0839, 0.4561, 0.1322, 0.4505, 0.1322, 0.4979, 0.0839, 0.5007, 0.3172, 0.5984, 0.2767, 0.5799, 0.2829, 0.5616, 0.3262, 0.5718, 0.03938, 0.4652, 0.0839, 0.4561, 0.0839, 0.5007, 0.03938, 0.5054, 0.3527, 0.6145, 0.3172, 0.5984, 0.3262, 0.5718, 0.3642, 0.5807, 0.0003528, 0.4775, 0.03938, 0.4652, 0.03938, 0.5054, 0.0003528, 0.5116, 0.8748, 0.6188, 0.8357, 0.6065, 0.8357, 0.5724, 0.8748, 0.5786, 0.5618, 0.7665, 0.5271, 0.7488, 0.514, 0.782, 0.5515, 0.7926, 0.9193, 0.6279, 0.8748, 0.6188, 0.8748, 0.5786, 0.9193, 0.5833, 0.04993, 0.1415, 0.009405, 0.1231, 0.0003528, 0.1497, 0.0437, 0.1598, 0.9676, 0.6335, 0.9193, 0.6279, 0.9193, 0.5833, 0.9676, 0.5861, 0.0003528, 0.5116, 0.03938, 0.5054, 0.03938, 0.5471, 0.0003528, 0.5471, 0.8748, 0.5786, 0.8357, 0.5724, 0.8357, 0.5369, 0.8748, 0.5369, 0.5515, 0.7926, 0.514, 0.782, 0.5077, 0.8171, 0.5466, 0.8203, 0.9193, 0.5833, 0.8748, 0.5786, 0.8748, 0.5369, 0.9193, 0.5369, 0.5944, 0.8048, 0.5515, 0.7926, 0.5466, 0.8203, 0.591, 0.8238, 0.9676, 0.5861, 0.9193, 0.5833, 0.9193, 0.5369, 0.9676, 0.5369, 0.09073, 0.1709, 0.0437, 0.1598, 0.04115, 0.179, 0.08943, 0.1806, 0.1825, 0.4969, 0.2327, 0.4979, 0.2327, 0.5471, 0.1825, 0.5471, 0.3711, 0.1709, 0.42, 0.1823, 0.3698, 0.1806, 0.1396, 0.1823, 0.09073, 0.1709, 0.08943, 0.1806, 0.1322, 0.4979, 0.1825, 0.4969, 0.1825, 0.5471, 0.1322, 0.5471, 0.2829, 0.5616, 0.2359, 0.5506, 0.2372, 0.5408, 0.2854, 0.5425, 0.0839, 0.5007, 0.1322, 0.4979, 0.1322, 0.5471, 0.0839, 0.5471, 0.3262, 0.5718, 0.2829, 0.5616, 0.2854, 0.5425, 0.3299, 0.544, 0.03938, 0.5054, 0.0839, 0.5007, 0.0839, 0.5471, 0.03938, 0.5471, 0.3642, 0.5807, 0.3262, 0.5718, 0.3299, 0.544, 0.3689, 0.5453, 0.3698, 0.1806, 0.42, 0.1823, 0.3704, 0.1905, 0.1396, 0.1823, 0.08943, 0.1806, 0.09006, 0.1905, 0.1322, 0.5471, 0.1825, 0.5471, 0.1825, 0.5974, 0.1322, 0.5964, 0.2854, 0.5425, 0.2372, 0.5408, 0.2365, 0.531, 0.2842, 0.5232, 0.0839, 0.5471, 0.1322, 0.5471, 0.1322, 0.5964, 0.0839, 0.5936, 0.3299, 0.544, 0.2854, 0.5425, 0.2842, 0.5232, 0.3281, 0.516, 0.03938, 0.5471, 0.0839, 0.5471, 0.0839, 0.5936, 0.03938, 0.5889, 0.3689, 0.5453, 0.3299, 0.544, 0.3281, 0.516, 0.3667, 0.5097, 0.0003528, 0.5471, 0.03938, 0.5471, 0.03938, 0.5889, 0.0003528, 0.5827, 0.8748, 0.5369, 0.8357, 0.5369, 0.8357, 0.5013, 0.8748, 0.4951, 0.5466, 0.8203, 0.5077, 0.8171, 0.5083, 0.8528, 0.5471, 0.8483, 0.9193, 0.5369, 0.8748, 0.5369, 0.8748, 0.4951, 0.9193, 0.4904, 0.591, 0.8238, 0.5466, 0.8203, 0.5471, 0.8483, 0.5913, 0.8431, 0.9676, 0.5369, 0.9193, 0.5369, 0.9193, 0.4904, 0.9676, 0.4876, 0.08943, 0.1806, 0.04115, 0.179, 0.04239, 0.1983, 0.09006, 0.1905, 0.1825, 0.5471, 0.2327, 0.5471, 0.2327, 0.5964, 0.1825, 0.5974, 0.8748, 0.4951, 0.8357, 0.5013, 0.8357, 0.4672, 0.8748, 0.4549, 0.5471, 0.8483, 0.5083, 0.8528, 0.5159, 0.8877, 0.5531, 0.8757, 0.9193, 0.4904, 0.8748, 0.4951, 0.8748, 0.4549, 0.9193, 0.4458, 0.5913, 0.8431, 0.5471, 0.8483, 0.5531, 0.8757, 0.5954, 0.862, 0.9676, 0.4876, 0.9193, 0.4904, 0.9193, 0.4458, 0.9676, 0.4402, 0.09006, 0.1905, 0.04239, 0.1983, 0.04736, 0.2169, 0.0926, 0.2, 0.1825, 0.5974, 0.2327, 0.5964, 0.2327, 0.6438, 0.1825, 0.6457, 0.3704, 0.1905, 0.42, 0.1823, 0.373, 0.2, 0.1396, 0.1823, 0.09006, 0.1905, 0.0926, 0.2, 0.1322, 0.5964, 0.1825, 0.5974, 0.1825, 0.6457, 0.1322, 0.6438, 0.2842, 0.5232, 0.2365, 0.531, 0.234, 0.5215, 0.2792, 0.5045, 0.0839, 0.5936, 0.1322, 0.5964, 0.1322, 0.6438, 0.0839, 0.6382, 0.3281, 0.516, 0.2842, 0.5232, 0.2792, 0.5045, 0.3209, 0.4889, 0.03938, 0.5889, 0.0839, 0.5936, 0.0839, 0.6382, 0.03938, 0.6291, 0.3667, 0.5097, 0.3281, 0.516, 0.3209, 0.4889, 0.3575, 0.4752, 0.0003528, 0.5827, 0.03938, 0.5889, 0.03938, 0.6291, 0.0003528, 0.6168, 0.1322, 0.6438, 0.1825, 0.6457, 0.1825, 0.6902, 0.1322, 0.6875, 0.3277, 0.2169, 0.373, 0.2, 0.3773, 0.2088, 0.3362, 0.2343, 0.0839, 0.6382, 0.1322, 0.6438, 0.1322, 0.6875, 0.0839, 0.6793, 0.3209, 0.4889, 0.2792, 0.5045, 0.2707, 0.4872, 0.3086, 0.4637, 0.03938, 0.6291, 0.0839, 0.6382, 0.0839, 0.6793, 0.03938, 0.6661, 0.3575, 0.4752, 0.3209, 0.4889, 0.3086, 0.4637, 0.3417, 0.4432, 0.0003528, 0.6168, 0.03938, 0.6291, 0.03938, 0.6661, 0.0003528, 0.6483, 0.8748, 0.4549, 0.8357, 0.4672, 0.8357, 0.4357, 0.8748, 0.4179, 0.5531, 0.8757, 0.5159, 0.8877, 0.5302, 0.9204, 0.5643, 0.9014, 0.9193, 0.4458, 0.8748, 0.4549, 0.8748, 0.4179, 0.9193, 0.4047, 0.04736, 0.2169, 0.00567, 0.2326, 0.01804, 0.2577, 0.05588, 0.2343, 0.9676, 0.4402, 0.9193, 0.4458, 0.9193, 0.4047, 0.9676, 0.3965, 0.0926, 0.2, 0.04736, 0.2169, 0.05588, 0.2343, 0.09694, 0.2088, 0.1825, 0.6457, 0.2327, 0.6438, 0.2327, 0.6875, 0.1825, 0.6902, 0.373, 0.2, 0.42, 0.1823, 0.3773, 0.2088, 0.1396, 0.1823, 0.0926, 0.2, 0.09694, 0.2088, 0.5643, 0.9014, 0.5302, 0.9204, 0.5505, 0.9497, 0.5803, 0.9244, 0.9193, 0.4047, 0.8748, 0.4179, 0.8748, 0.3854, 0.9193, 0.3686, 0.05588, 0.2343, 0.01804, 0.2577, 0.03508, 0.28, 0.06762, 0.2496, 0.9676, 0.3965, 0.9193, 0.4047, 0.9193, 0.3686, 0.9676, 0.3583, 0.09694, 0.2088, 0.05588, 0.2343, 0.06762, 0.2496, 0.1029, 0.2166, 0.1825, 0.6902, 0.2327, 0.6875, 0.2327, 0.7257, 0.1825, 0.7292, 0.3773, 0.2088, 0.42, 0.1823, 0.3833, 0.2166, 0.1396, 0.1823, 0.09694, 0.2088, 0.1029, 0.2166, 0.1322, 0.6875, 0.1825, 0.6902, 0.1825, 0.7292, 0.1322, 0.7257, 0.3362, 0.2343, 0.3773, 0.2088, 0.3833, 0.2166, 0.348, 0.2496, 0.0839, 0.6793, 0.1322, 0.6875, 0.1322, 0.7257, 0.0839, 0.7154, 0.3086, 0.4637, 0.2707, 0.4872, 0.259, 0.4719, 0.2915, 0.4415, 0.03938, 0.6661, 0.0839, 0.6793, 0.0839, 0.7154, 0.03938, 0.6985, 0.3417, 0.4432, 0.3086, 0.4637, 0.2915, 0.4415, 0.32, 0.4148, 0.5302, 0.9204, 0.5022, 0.936, 0.5262, 0.9705, 0.5505, 0.9497, 0.3689, 0.4263, 0.3417, 0.4432, 0.32, 0.4148, 0.3434, 0.393, 0.348, 0.2496, 0.3833, 0.2166, 0.3907, 0.2231, 0.3625, 0.2624, 0.1491, 0.8489, 0.1008, 0.8593, 0.1008, 0.821, 0.1491, 0.8128, 0.2915, 0.4415, 0.259, 0.4719, 0.2445, 0.4591, 0.2705, 0.4229, 0.1937, 0.8321, 0.1491, 0.8489, 0.1491, 0.8128, 0.1937, 0.7996, 0.32, 0.4148, 0.2915, 0.4415, 0.2705, 0.4229, 0.2932, 0.3913, 0.5505, 0.9497, 0.5262, 0.9705, 0.5564, 0.9996, 0.5762, 0.9745, 0.3434, 0.393, 0.32, 0.4148, 0.2932, 0.3913, 0.3119, 0.3653, 0.5803, 0.9244, 0.5505, 0.9497, 0.5762, 0.9745, 0.6004, 0.9439, 0.2823, 0.7322, 0.3268, 0.749, 0.3268, 0.7815, 0.2823, 0.7682, 0.06762, 0.2496, 0.03508, 0.28, 0.05614, 0.2985, 0.08213, 0.2624, 0.234, 0.7218, 0.2823, 0.7322, 0.2823, 0.7682, 0.234, 0.7601, 0.1029, 0.2166, 0.06762, 0.2496, 0.08213, 0.2624, 0.1103, 0.2231, 0.05059, 0.8628, 0.0003528, 0.8593, 0.0003528, 0.821, 0.05059, 0.8237, 0.3833, 0.2166, 0.42, 0.1823, 0.3907, 0.2231, 0.1396, 0.1823, 0.1029, 0.2166, 0.1103, 0.2231, 0.1008, 0.8593, 0.05059, 0.8628, 0.05059, 0.8237, 0.1008, 0.821, 0.2823, 0.7682, 0.3268, 0.7815, 0.3268, 0.8185, 0.2823, 0.8094, 0.08213, 0.2624, 0.05614, 0.2985, 0.08041, 0.3126, 0.09885, 0.2721, 0.234, 0.7601, 0.2823, 0.7682, 0.2823, 0.8094, 0.234, 0.8038, 0.1103, 0.2231, 0.08213, 0.2624, 0.09885, 0.2721, 0.1188, 0.2281, 0.05059, 0.8237, 0.0003528, 0.821, 0.0003528, 0.7773, 0.05059, 0.7792, 0.3907, 0.2231, 0.42, 0.1823, 0.3992, 0.2281, 0.1396, 0.1823, 0.1103, 0.2231, 0.1188, 0.2281, 0.1008, 0.821, 0.05059, 0.8237, 0.05059, 0.7792, 0.1008, 0.7773, 0.3625, 0.2624, 0.3907, 0.2231, 0.3992, 0.2281, 0.3792, 0.2721, 0.1491, 0.8128, 0.1008, 0.821, 0.1008, 0.7773, 0.1491, 0.7717, 0.3365, 0.2985, 0.3625, 0.2624, 0.3792, 0.2721, 0.3608, 0.3126, 0.1937, 0.7996, 0.1491, 0.8128, 0.1491, 0.7717, 0.1937, 0.7626, 0.2932, 0.3913, 0.2705, 0.4229, 0.2462, 0.4089, 0.2623, 0.3734, 0.2327, 0.7818, 0.1937, 0.7996, 0.1937, 0.7626, 0.2327, 0.7504, 0.3268, 0.7815, 0.3659, 0.7993, 0.3659, 0.8307, 0.3268, 0.8185, 0.05614, 0.2985, 0.03337, 0.3302, 0.06426, 0.3481, 0.08041, 0.3126, 0.4532, 0.3709, 0.5015, 0.3653, 0.5015, 0.4126, 0.4532, 0.4155, 0.3608, 0.3126, 0.3792, 0.2721, 0.3975, 0.2783, 0.3873, 0.3216, 0.4087, 0.38, 0.4532, 0.3709, 0.4532, 0.4155, 0.4087, 0.4201, 0.3446, 0.3481, 0.3608, 0.3126, 0.3873, 0.3216, 0.3784, 0.3596, 0.3697, 0.3922, 0.4087, 0.38, 0.4087, 0.4201, 0.3697, 0.4264, 0.6417, 0.9489, 0.6027, 0.9367, 0.6027, 0.9025, 0.6417, 0.9088, 0.08041, 0.3126, 0.06426, 0.3481, 0.09805, 0.3596, 0.107, 0.3216, 0.6862, 0.958, 0.6417, 0.9489, 0.6417, 0.9088, 0.6862, 0.9134, 0.09885, 0.2721, 0.08041, 0.3126, 0.107, 0.3216, 0.1171, 0.2783, 0.234, 0.8038, 0.2823, 0.8094, 0.2823, 0.854, 0.234, 0.8511, 0.1188, 0.2281, 0.09885, 0.2721, 0.1171, 0.2783, 0.1282, 0.2313, 0.05059, 0.7792, 0.0003528, 0.7773, 0.0003528, 0.7299, 0.05059, 0.7309, 0.3992, 0.2281, 0.42, 0.1823, 0.4085, 0.2313, 0.1396, 0.1823, 0.1188, 0.2281, 0.1282, 0.2313, 0.1008, 0.7773, 0.05059, 0.7792, 0.05059, 0.7309, 0.1008, 0.7299, 0.3792, 0.2721, 0.3992, 0.2281, 0.4085, 0.2313, 0.3975, 0.2783, 0.1171, 0.2783, 0.107, 0.3216, 0.1348, 0.3253, 0.1363, 0.2808, 0.7346, 0.9163, 0.6862, 0.9134, 0.6862, 0.867, 0.7346, 0.867, 0.1282, 0.2313, 0.1171, 0.2783, 0.1363, 0.2808, 0.1379, 0.2326, 0.5517, 0.4117, 0.602, 0.4126, 0.602, 0.4619, 0.5517, 0.4619, 0.4085, 0.2313, 0.42, 0.1823, 0.4183, 0.2326, 0.1396, 0.1823, 0.1282, 0.2313, 0.1379, 0.2326, 0.5015, 0.4126, 0.5517, 0.4117, 0.5517, 0.4619, 0.5015, 0.4619, 0.3975, 0.2783, 0.4085, 0.2313, 0.4183, 0.2326, 0.4166, 0.2808, 0.4532, 0.4155, 0.5015, 0.4126, 0.5015, 0.4619, 0.4532, 0.4619, 0.3873, 0.3216, 0.3975, 0.2783, 0.4166, 0.2808, 0.4151, 0.3253, 0.4087, 0.4201, 0.4532, 0.4155, 0.4532, 0.4619, 0.4087, 0.4619, 0.3784, 0.3596, 0.3873, 0.3216, 0.4151, 0.3253, 0.4138, 0.3643, 0.3697, 0.4264, 0.4087, 0.4201, 0.4087, 0.4619, 0.3697, 0.4619, 0.6417, 0.9088, 0.6027, 0.9025, 0.6027, 0.867, 0.6417, 0.867, 0.107, 0.3216, 0.09805, 0.3596, 0.1334, 0.3643, 0.1348, 0.3253, 0.6862, 0.9134, 0.6417, 0.9088, 0.6417, 0.867, 0.6862, 0.867, 0.4087, 0.4619, 0.4532, 0.4619, 0.4532, 0.5083, 0.4087, 0.5037, 0.4138, 0.3643, 0.4151, 0.3253, 0.4431, 0.3235, 0.4494, 0.3621, 0.3697, 0.4619, 0.4087, 0.4619, 0.4087, 0.5037, 0.3697, 0.4974, 0.6417, 0.867, 0.6027, 0.867, 0.6027, 0.8315, 0.6417, 0.8252, 0.1348, 0.3253, 0.1334, 0.3643, 0.1691, 0.362, 0.1628, 0.3235, 0.6862, 0.867, 0.6417, 0.867, 0.6417, 0.8252, 0.6862, 0.8206, 0.1363, 0.2808, 0.1348, 0.3253, 0.1628, 0.3235, 0.1556, 0.2796, 0.7346, 0.867, 0.6862, 0.867, 0.6862, 0.8206, 0.7346, 0.8177, 0.1379, 0.2326, 0.1363, 0.2808, 0.1556, 0.2796, 0.1478, 0.2319, 0.5517, 0.4619, 0.602, 0.4619, 0.602, 0.5112, 0.5517, 0.5121, 0.4183, 0.2326, 0.42, 0.1823, 0.4281, 0.2319, 0.1396, 0.1823, 0.1379, 0.2326, 0.1478, 0.2319, 0.5015, 0.4619, 0.5517, 0.4619, 0.5517, 0.5121, 0.5015, 0.5112, 0.4166, 0.2808, 0.4183, 0.2326, 0.4281, 0.2319, 0.4359, 0.2796, 0.4532, 0.4619, 0.5015, 0.4619, 0.5015, 0.5112, 0.4532, 0.5083, 0.4151, 0.3253, 0.4166, 0.2808, 0.4359, 0.2796, 0.4431, 0.3235, 0.1478, 0.2319, 0.1556, 0.2796, 0.1742, 0.2746, 0.1573, 0.2294, 0.5517, 0.5121, 0.602, 0.5112, 0.602, 0.5586, 0.5517, 0.5605, 0.4281, 0.2319, 0.42, 0.1823, 0.4376, 0.2294, 0.1396, 0.1823, 0.1478, 0.2319, 0.1573, 0.2294, 0.5015, 0.5112, 0.5517, 0.5121, 0.5517, 0.5605, 0.5015, 0.5586, 0.4359, 0.2796, 0.4281, 0.2319, 0.4376, 0.2294, 0.4546, 0.2746, 0.4532, 0.5083, 0.5015, 0.5112, 0.5015, 0.5586, 0.4532, 0.553, 0.4431, 0.3235, 0.4359, 0.2796, 0.4546, 0.2746, 0.4702, 0.3163, 0.4087, 0.5037, 0.4532, 0.5083, 0.4532, 0.553, 0.4087, 0.5439, 0.4494, 0.3621, 0.4431, 0.3235, 0.4702, 0.3163, 0.4839, 0.3529, 0.3697, 0.4974, 0.4087, 0.5037, 0.4087, 0.5439, 0.3697, 0.5316, 0.6417, 0.8252, 0.6027, 0.8315, 0.6027, 0.7973, 0.6417, 0.785, 0.1628, 0.3235, 0.1691, 0.362, 0.2035, 0.3529, 0.1899, 0.3163, 0.6862, 0.8206, 0.6417, 0.8252, 0.6417, 0.785, 0.6862, 0.7759, 0.1556, 0.2796, 0.1628, 0.3235, 0.1899, 0.3163, 0.1742, 0.2746, 0.7346, 0.8177, 0.6862, 0.8206, 0.6862, 0.7759, 0.7346, 0.7703, 0.4839, 0.3529, 0.4702, 0.3163, 0.4954, 0.3039, 0.5159, 0.3371, 0.3697, 0.5316, 0.4087, 0.5439, 0.4087, 0.5809, 0.3697, 0.5631, 0.6417, 0.785, 0.6027, 0.7973, 0.6027, 0.7658, 0.6417, 0.748, 0.1899, 0.3163, 0.2035, 0.3529, 0.2356, 0.3371, 0.215, 0.3039, 0.6862, 0.7759, 0.6417, 0.785, 0.6417, 0.748, 0.6862, 0.7348, 0.1742, 0.2746, 0.1899, 0.3163, 0.215, 0.3039, 0.1916, 0.2661, 0.7346, 0.7703, 0.6862, 0.7759, 0.6862, 0.7348, 0.7346, 0.7267, 0.1573, 0.2294, 0.1742, 0.2746, 0.1916, 0.2661, 0.1661, 0.225, 0.5517, 0.5605, 0.602, 0.5586, 0.602, 0.6022, 0.5517, 0.605, 0.4376, 0.2294, 0.42, 0.1823, 0.4465, 0.225, 0.1396, 0.1823, 0.1573, 0.2294, 0.1661, 0.225, 0.5015, 0.5586, 0.5517, 0.5605, 0.5517, 0.605, 0.5015, 0.6022, 0.4546, 0.2746, 0.4376, 0.2294, 0.4465, 0.225, 0.4719, 0.2661, 0.4532, 0.553, 0.5015, 0.5586, 0.5015, 0.6022, 0.4532, 0.5941, 0.4702, 0.3163, 0.4546, 0.2746, 0.4719, 0.2661, 0.4954, 0.3039, 0.4087, 0.5439, 0.4532, 0.553, 0.4532, 0.5941, 0.4087, 0.5809, 0.5517, 0.605, 0.602, 0.6022, 0.602, 0.6405, 0.5517, 0.644, 0.4465, 0.225, 0.42, 0.1823, 0.4543, 0.2191, 0.1396, 0.1823, 0.1661, 0.225, 0.1739, 0.2191, 0.5015, 0.6022, 0.5517, 0.605, 0.5517, 0.644, 0.5015, 0.6405, 0.4719, 0.2661, 0.4465, 0.225, 0.4543, 0.2191, 0.4873, 0.2544, 0.4532, 0.5941, 0.5015, 0.6022, 0.5015, 0.6405, 0.4532, 0.6301, 0.4954, 0.3039, 0.4719, 0.2661, 0.4873, 0.2544, 0.5177, 0.2869, 0.4087, 0.5809, 0.4532, 0.5941, 0.4532, 0.6301, 0.4087, 0.6133, 0.5159, 0.3371, 0.4954, 0.3039, 0.5177, 0.2869, 0.5443, 0.3154, 0.2356, 0.3371, 0.2525, 0.3643, 0.2858, 0.3388, 0.2639, 0.3154, 0.5328, 0.3643, 0.5159, 0.3371, 0.5443, 0.3154, 0.5662, 0.3388, 0.215, 0.3039, 0.2356, 0.3371, 0.2639, 0.3154, 0.2373, 0.2869, 0.6862, 0.7348, 0.6417, 0.748, 0.6417, 0.7156, 0.6862, 0.6987, 0.1916, 0.2661, 0.215, 0.3039, 0.2373, 0.2869, 0.2069, 0.2544, 0.7346, 0.7267, 0.6862, 0.7348, 0.6862, 0.6987, 0.7346, 0.6884, 0.1661, 0.225, 0.1916, 0.2661, 0.2069, 0.2544, 0.1739, 0.2191, 0.2639, 0.3154, 0.2858, 0.3388, 0.3135, 0.3073, 0.2875, 0.2886, 0.5662, 0.3388, 0.5443, 0.3154, 0.5679, 0.2886, 0.5939, 0.3073, 0.2373, 0.2869, 0.2639, 0.3154, 0.2875, 0.2886, 0.2558, 0.2658, 0.9193, 0.01071, 0.8748, 0.02754, 0.8748, 0.05999, 0.9193, 0.04677, 0.2069, 0.2544, 0.2373, 0.2869, 0.2558, 0.2658, 0.2197, 0.2399, 0.9676, 0.0003528, 0.9193, 0.01071, 0.9193, 0.04677, 0.9676, 0.03863, 0.1739, 0.2191, 0.2069, 0.2544, 0.2197, 0.2399, 0.1804, 0.2117, 0.7848, 0.3645, 0.835, 0.361, 0.835, 0.3228, 0.7848, 0.3255, 0.4543, 0.2191, 0.42, 0.1823, 0.4608, 0.2117, 0.1396, 0.1823, 0.1739, 0.2191, 0.1804, 0.2117, 0.7346, 0.361, 0.7848, 0.3645, 0.7848, 0.3255, 0.7346, 0.3228, 0.4873, 0.2544, 0.4543, 0.2191, 0.4608, 0.2117, 0.5, 0.2399, 0.6862, 0.3507, 0.7346, 0.361, 0.7346, 0.3228, 0.6862, 0.3146, 0.5177, 0.2869, 0.4873, 0.2544, 0.5, 0.2399, 0.5362, 0.2658, 0.6417, 0.3339, 0.6862, 0.3507, 0.6862, 0.3146, 0.6417, 0.3014, 0.5443, 0.3154, 0.5177, 0.2869, 0.5362, 0.2658, 0.5679, 0.2886, 0.4608, 0.2117, 0.42, 0.1823, 0.4657, 0.2031, 0.1396, 0.1823, 0.1804, 0.2117, 0.1854, 0.2031, 0.7346, 0.3228, 0.7848, 0.3255, 0.7848, 0.281, 0.7346, 0.2791, 0.5, 0.2399, 0.4608, 0.2117, 0.4657, 0.2031, 0.5097, 0.2231, 0.6862, 0.3146, 0.7346, 0.3228, 0.7346, 0.2791, 0.6862, 0.2735, 0.5362, 0.2658, 0.5, 0.2399, 0.5097, 0.2231, 0.5502, 0.2416, 0.6417, 0.3014, 0.6862, 0.3146, 0.6862, 0.2735, 0.6417, 0.2644, 0.5679, 0.2886, 0.5362, 0.2658, 0.5502, 0.2416, 0.5858, 0.2577, 0.6027, 0.2836, 0.6417, 0.3014, 0.6417, 0.2644, 0.6027, 0.2521, 0.8748, 0.05999, 0.8357, 0.07778, 0.8357, 0.1093, 0.8748, 0.09701, 0.2558, 0.2658, 0.2875, 0.2886, 0.3054, 0.2577, 0.2699, 0.2416, 0.9193, 0.04677, 0.8748, 0.05999, 0.8748, 0.09701, 0.9193, 0.0879, 0.2197, 0.2399, 0.2558, 0.2658, 0.2699, 0.2416, 0.2294, 0.2231, 0.9676, 0.03863, 0.9193, 0.04677, 0.9193, 0.0879, 0.9676, 0.08229, 0.1804, 0.2117, 0.2197, 0.2399, 0.2294, 0.2231, 0.1854, 0.2031, 0.7848, 0.3255, 0.835, 0.3228, 0.835, 0.2791, 0.7848, 0.281, 0.8748, 0.09701, 0.8357, 0.1093, 0.8357, 0.1434, 0.8748, 0.1372, 0.2699, 0.2416, 0.3054, 0.2577, 0.3169, 0.2239, 0.2789, 0.215, 0.9193, 0.0879, 0.8748, 0.09701, 0.8748, 0.1372, 0.9193, 0.1325, 0.2294, 0.2231, 0.2699, 0.2416, 0.2789, 0.215, 0.2356, 0.2049, 0.9676, 0.08229, 0.9193, 0.0879, 0.9193, 0.1325, 0.9676, 0.1297, 0.1854, 0.2031, 0.2294, 0.2231, 0.2356, 0.2049, 0.1886, 0.1938, 0.7848, 0.281, 0.835, 0.2791, 0.835, 0.2317, 0.7848, 0.2327, 0.4657, 0.2031, 0.42, 0.1823, 0.4689, 0.1938, 0.1396, 0.1823, 0.1854, 0.2031, 0.1886, 0.1938, 0.7346, 0.2791, 0.7848, 0.281, 0.7848, 0.2327, 0.7346, 0.2317, 0.5097, 0.2231, 0.4657, 0.2031, 0.4689, 0.1938, 0.5159, 0.2049, 0.6862, 0.2735, 0.7346, 0.2791, 0.7346, 0.2317, 0.6862, 0.2289, 0.5502, 0.2416, 0.5097, 0.2231, 0.5159, 0.2049, 0.5593, 0.215, 0.6417, 0.2644, 0.6862, 0.2735, 0.6862, 0.2289, 0.6417, 0.2242, 0.5858, 0.2577, 0.5502, 0.2416, 0.5593, 0.215, 0.5973, 0.2239, 0.6027, 0.2521, 0.6417, 0.2644, 0.6417, 0.2242, 0.6027, 0.218, 0.7346, 0.2317, 0.7848, 0.2327, 0.7848, 0.1824, 0.7346, 0.1824, 0.5159, 0.2049, 0.4689, 0.1938, 0.4702, 0.1841, 0.5185, 0.1857, 0.6862, 0.2289, 0.7346, 0.2317, 0.7346, 0.1824, 0.6862, 0.1824, 0.5593, 0.215, 0.5159, 0.2049, 0.5185, 0.1857, 0.563, 0.1872, 0.6417, 0.2242, 0.6862, 0.2289, 0.6862, 0.1824, 0.6417, 0.1824, 0.5973, 0.2239, 0.5593, 0.215, 0.563, 0.1872, 0.602, 0.1886, 0.6027, 0.218, 0.6417, 0.2242, 0.6417, 0.1824, 0.6027, 0.1824, 0.8748, 0.1372, 0.8357, 0.1434, 0.8357, 0.179, 0.8748, 0.179, 0.2789, 0.215, 0.3169, 0.2239, 0.3216, 0.1886, 0.2826, 0.1872, 0.9193, 0.1325, 0.8748, 0.1372, 0.8748, 0.179, 0.9193, 0.179, 0.2356, 0.2049, 0.2789, 0.215, 0.2826, 0.1872, 0.2381, 0.1857, 0.9676, 0.1297, 0.9193, 0.1325, 0.9193, 0.179, 0.9676, 0.179, 0.1886, 0.1938, 0.2356, 0.2049, 0.2381, 0.1857, 0.1899, 0.1841, 0.7848, 0.2327, 0.835, 0.2317, 0.835, 0.1824, 0.7848, 0.1824, 0.4689, 0.1938, 0.42, 0.1823, 0.4702, 0.1841, 0.1396, 0.1823, 0.1886, 0.1938, 0.1899, 0.1841, 0.2826, 0.1872, 0.3216, 0.1886, 0.3193, 0.1529, 0.2808, 0.1592, 0.9193, 0.179, 0.8748, 0.179, 0.8748, 0.2207, 0.9193, 0.2254, 0.2381, 0.1857, 0.2826, 0.1872, 0.2808, 0.1592, 0.2369, 0.1664, 0.9676, 0.179, 0.9193, 0.179, 0.9193, 0.2254, 0.9676, 0.2282, 0.1899, 0.1841, 0.2381, 0.1857, 0.2369, 0.1664, 0.1892, 0.1742, 0.7848, 0.1824, 0.835, 0.1824, 0.835, 0.1332, 0.7848, 0.1322, 0.4702, 0.1841, 0.42, 0.1823, 0.4696, 0.1742, 0.1396, 0.1823, 0.1899, 0.1841, 0.1892, 0.1742, 0.7346, 0.1824, 0.7848, 0.1824, 0.7848, 0.1322, 0.7346, 0.1332, 0.5185, 0.1857, 0.4702, 0.1841, 0.4696, 0.1742, 0.5173, 0.1664, 0.6862, 0.1824, 0.7346, 0.1824, 0.7346, 0.1332, 0.6862, 0.136, 0.563, 0.1872, 0.5185, 0.1857, 0.5173, 0.1664, 0.5612, 0.1592, 0.6417, 0.1824, 0.6862, 0.1824, 0.6862, 0.136, 0.6417, 0.1407, 0.602, 0.1886, 0.563, 0.1872, 0.5612, 0.1592, 0.5997, 0.1529, 0.6027, 0.1824, 0.6417, 0.1824, 0.6417, 0.1407, 0.6027, 0.1469, 0.8748, 0.179, 0.8357, 0.179, 0.8357, 0.2145, 0.8748, 0.2207, 0.6862, 0.136, 0.7346, 0.1332, 0.7346, 0.08579, 0.6862, 0.0914, 0.5612, 0.1592, 0.5173, 0.1664, 0.5123, 0.1478, 0.554, 0.1321, 0.6417, 0.1407, 0.6862, 0.136, 0.6862, 0.0914, 0.6417, 0.1005, 0.5997, 0.1529, 0.5612, 0.1592, 0.554, 0.1321, 0.5905, 0.1184, 0.6027, 0.1469, 0.6417, 0.1407, 0.6417, 0.1005, 0.6027, 0.1128, 0.8748, 0.2207, 0.8357, 0.2145, 0.8357, 0.2486, 0.8748, 0.2609, 0.2808, 0.1592, 0.3193, 0.1529, 0.3102, 0.1184, 0.2736, 0.1321, 0.9193, 0.2254, 0.8748, 0.2207, 0.8748, 0.2609, 0.9193, 0.27, 0.2369, 0.1664, 0.2808, 0.1592, 0.2736, 0.1321, 0.2319, 0.1478, 0.9676, 0.2282, 0.9193, 0.2254, 0.9193, 0.27, 0.9676, 0.2756, 0.1892, 0.1742, 0.2369, 0.1664, 0.2319, 0.1478, 0.1867, 0.1647, 0.7848, 0.1322, 0.835, 0.1332, 0.835, 0.08579, 0.7848, 0.0839, 0.4696, 0.1742, 0.42, 0.1823, 0.467, 0.1647, 0.1396, 0.1823, 0.1892, 0.1742, 0.1867, 0.1647, 0.7346, 0.1332, 0.7848, 0.1322, 0.7848, 0.0839, 0.7346, 0.08579, 0.5173, 0.1664, 0.4696, 0.1742, 0.467, 0.1647, 0.5123, 0.1478, 0.2319, 0.1478, 0.2736, 0.1321, 0.2612, 0.107, 0.2234, 0.1304, 0.9676, 0.2756, 0.9193, 0.27, 0.9193, 0.3111, 0.9676, 0.3193, 0.1867, 0.1647, 0.2319, 0.1478, 0.2234, 0.1304, 0.1823, 0.1559, 0.7848, 0.0839, 0.835, 0.08579, 0.835, 0.04213, 0.7848, 0.03938, 0.467, 0.1647, 0.42, 0.1823, 0.4627, 0.1559, 0.1396, 0.1823, 0.1867, 0.1647, 0.1823, 0.1559, 0.7346, 0.08579, 0.7848, 0.0839, 0.7848, 0.03938, 0.7346, 0.04213, 0.5123, 0.1478, 0.467, 0.1647, 0.4627, 0.1559, 0.5038, 0.1304, 0.6862, 0.0914, 0.7346, 0.08579, 0.7346, 0.04213, 0.6862, 0.05027, 0.554, 0.1321, 0.5123, 0.1478, 0.5038, 0.1304, 0.5416, 0.107, 0.6417, 0.1005, 0.6862, 0.0914, 0.6862, 0.05027, 0.6417, 0.06349, 0.5905, 0.1184, 0.554, 0.1321, 0.5416, 0.107, 0.5748, 0.0864, 0.6027, 0.1128, 0.6417, 0.1005, 0.6417, 0.06349, 0.6027, 0.08128, 0.8748, 0.2609, 0.8357, 0.2486, 0.8357, 0.2801, 0.8748, 0.2979, 0.2736, 0.1321, 0.3102, 0.1184, 0.2944, 0.0864, 0.2612, 0.107, 0.9193, 0.27, 0.8748, 0.2609, 0.8748, 0.2979, 0.9193, 0.3111, 0.5416, 0.107, 0.5038, 0.1304, 0.492, 0.1151, 0.5246, 0.08469, 0.6417, 0.06349, 0.6862, 0.05027, 0.6862, 0.01421, 0.6417, 0.03104, 0.5748, 0.0864, 0.5416, 0.107, 0.5246, 0.08469, 0.5531, 0.05805, 0.2944, 0.0864, 0.3216, 0.06953, 0.2961, 0.03619, 0.2727, 0.05805, 0.602, 0.06953, 0.5748, 0.0864, 0.5531, 0.05805, 0.5765, 0.03619, 0.2612, 0.107, 0.2944, 0.0864, 0.2727, 0.05805, 0.2442, 0.08469, 0.9193, 0.3111, 0.8748, 0.2979, 0.8748, 0.3304, 0.9193, 0.3472, 0.2234, 0.1304, 0.2612, 0.107, 0.2442, 0.08469, 0.2117, 0.1151, 0.9676, 0.3193, 0.9193, 0.3111, 0.9193, 0.3472, 0.9676, 0.3575, 0.1823, 0.1559, 0.2234, 0.1304, 0.2117, 0.1151, 0.1764, 0.1481, 0.7848, 0.03938, 0.835, 0.04213, 0.835, 0.003852, 0.7848, 0.0003528, 0.4627, 0.1559, 0.42, 0.1823, 0.4567, 0.1481, 0.1396, 0.1823, 0.1823, 0.1559, 0.1764, 0.1481, 0.7346, 0.04213, 0.7848, 0.03938, 0.7848, 0.0003528, 0.7346, 0.003852, 0.5038, 0.1304, 0.4627, 0.1559, 0.4567, 0.1481, 0.492, 0.1151, 0.6862, 0.05027, 0.7346, 0.04213, 0.7346, 0.003852, 0.6862, 0.01421, 0.3697, 0.9555, 0.418, 0.9451, 0.418, 0.9091, 0.3697, 0.9172, 0.1764, 0.1481, 0.2117, 0.1151, 0.1972, 0.1023, 0.169, 0.1415, 0.6529, 0.3653, 0.6027, 0.3688, 0.6027, 0.407, 0.6529, 0.4043, 0.4567, 0.1481, 0.42, 0.1823, 0.4493, 0.1415, 0.1396, 0.1823, 0.1764, 0.1481, 0.169, 0.1415, 0.7032, 0.3688, 0.6529, 0.3653, 0.6529, 0.4043, 0.7032, 0.407, 0.492, 0.1151, 0.4567, 0.1481, 0.4493, 0.1415, 0.4775, 0.1023, 0.7515, 0.3791, 0.7032, 0.3688, 0.7032, 0.407, 0.7515, 0.4152, 0.5246, 0.08469, 0.492, 0.1151, 0.4775, 0.1023, 0.5035, 0.06616, 0.796, 0.3959, 0.7515, 0.3791, 0.7515, 0.4152, 0.796, 0.4284, 0.5531, 0.05805, 0.5246, 0.08469, 0.5035, 0.06616, 0.5263, 0.03447, 0.2727, 0.05805, 0.2961, 0.03619, 0.2646, 0.008468, 0.2459, 0.03447, 0.5765, 0.03619, 0.5531, 0.05805, 0.5263, 0.03447, 0.545, 0.008468, 0.2442, 0.08469, 0.2727, 0.05805, 0.2459, 0.03447, 0.2231, 0.06616, 0.418, 0.9451, 0.4625, 0.9283, 0.4625, 0.8959, 0.418, 0.9091, 0.2117, 0.1151, 0.2442, 0.08469, 0.2231, 0.06616, 0.1972, 0.1023, 0.796, 0.4284, 0.7515, 0.4152, 0.7515, 0.4563, 0.796, 0.4654, 0.5263, 0.03447, 0.5035, 0.06616, 0.4792, 0.05211, 0.4954, 0.01658, 0.835, 0.4462, 0.796, 0.4284, 0.796, 0.4654, 0.835, 0.4777, 0.4625, 0.8959, 0.5015, 0.8781, 0.5015, 0.8466, 0.4625, 0.8588, 0.2231, 0.06616, 0.2459, 0.03447, 0.215, 0.01658, 0.1989, 0.05211, 0.418, 0.9091, 0.4625, 0.8959, 0.4625, 0.8588, 0.418, 0.8679, 0.1972, 0.1023, 0.2231, 0.06616, 0.1989, 0.05211, 0.1804, 0.09263, 0.3697, 0.9172, 0.418, 0.9091, 0.418, 0.8679, 0.3697, 0.8736, 0.169, 0.1415, 0.1972, 0.1023, 0.1804, 0.09263, 0.1604, 0.1366, 0.6529, 0.4043, 0.6027, 0.407, 0.6027, 0.4507, 0.6529, 0.4488, 0.4493, 0.1415, 0.42, 0.1823, 0.4408, 0.1366, 0.1396, 0.1823, 0.169, 0.1415, 0.1604, 0.1366, 0.7032, 0.407, 0.6529, 0.4043, 0.6529, 0.4488, 0.7032, 0.4507, 0.4775, 0.1023, 0.4493, 0.1415, 0.4408, 0.1366, 0.4608, 0.09263, 0.7515, 0.4152, 0.7032, 0.407, 0.7032, 0.4507, 0.7515, 0.4563, 0.5035, 0.06616, 0.4775, 0.1023, 0.4608, 0.09263, 0.4792, 0.05211, 0.1604, 0.1366, 0.1804, 0.09263, 0.1622, 0.0864, 0.1511, 0.1334, 0.6529, 0.4488, 0.6027, 0.4507, 0.6027, 0.4981, 0.6529, 0.4971, 0.4408, 0.1366, 0.42, 0.1823, 0.4315, 0.1334, 0.1396, 0.1823, 0.1604, 0.1366, 0.1511, 0.1334, 0.7032, 0.4507, 0.6529, 0.4488, 0.6529, 0.4971, 0.7032, 0.4981, 0.4608, 0.09263, 0.4408, 0.1366, 0.4315, 0.1334, 0.4425, 0.0864, 0.7515, 0.4563, 0.7032, 0.4507, 0.7032, 0.4981, 0.7515, 0.5009, 0.4792, 0.05211, 0.4608, 0.09263, 0.4425, 0.0864, 0.4527, 0.04305, 0.796, 0.4654, 0.7515, 0.4563, 0.7515, 0.5009, 0.796, 0.5056, 0.4954, 0.01658, 0.4792, 0.05211, 0.4527, 0.04305, 0.4616, 0.005062, 0.835, 0.4777, 0.796, 0.4654, 0.796, 0.5056, 0.835, 0.5118, 0.4625, 0.8588, 0.5015, 0.8466, 0.5015, 0.8124, 0.4625, 0.8187, 0.1989, 0.05211, 0.215, 0.01658, 0.1812, 0.005061, 0.1723, 0.04305, 0.418, 0.8679, 0.4625, 0.8588, 0.4625, 0.8187, 0.418, 0.8233, 0.1804, 0.09263, 0.1989, 0.05211, 0.1723, 0.04305, 0.1622, 0.0864, 0.3697, 0.8736, 0.418, 0.8679, 0.418, 0.8233, 0.3697, 0.8262, 0.4616, 0.005062, 0.4527, 0.04305, 0.4249, 0.03935, 0.4262, 0.0003528, 0.835, 0.5118, 0.796, 0.5056, 0.796, 0.5473, 0.835, 0.5473, 0.4625, 0.8187, 0.5015, 0.8124, 0.5015, 0.7769, 0.4625, 0.7769, 0.1723, 0.04305, 0.1812, 0.005061, 0.1459, 0.0003528, 0.1445, 0.03935, 0.418, 0.8233, 0.4625, 0.8187, 0.4625, 0.7769, 0.418, 0.7769, 0.1622, 0.0864, 0.1723, 0.04305, 0.1445, 0.03935, 0.143, 0.08385, 0.3697, 0.8262, 0.418, 0.8233, 0.418, 0.7769, 0.3697, 0.7769, 0.1511, 0.1334, 0.1622, 0.0864, 0.143, 0.08385, 0.1414, 0.1321, 0.6529, 0.4971, 0.6027, 0.4981, 0.6027, 0.5473, 0.6529, 0.5473, 0.4315, 0.1334, 0.42, 0.1823, 0.4217, 0.1321, 0.1396, 0.1823, 0.1511, 0.1334, 0.1414, 0.1321, 0.7032, 0.4981, 0.6529, 0.4971, 0.6529, 0.5473, 0.7032, 0.5473, 0.4425, 0.0864, 0.4315, 0.1334, 0.4217, 0.1321, 0.4234, 0.08385, 0.7515, 0.5009, 0.7032, 0.4981, 0.7032, 0.5473, 0.7515, 0.5473, 0.4527, 0.04305, 0.4425, 0.0864, 0.4234, 0.08385, 0.4249, 0.03935, 0.796, 0.5056, 0.7515, 0.5009, 0.7515, 0.5473, 0.796, 0.5473])
me_007.materials.append(mat_material_032)
me_007.use_remesh_preserve_volume = False
me_007.use_remesh_preserve_attributes = False
me_007.use_mirror_vertex_groups = False
me_007.update()

# ---- objects
ob_x = bpy.data.objects.new('Куб', me_x)
ob_x_1 = bpy.data.objects.new('Цилиндр', me_x_1)
ob_006 = bpy.data.objects.new('Сфера.006', me_007)

# ---- transforms, parenting, visibility, modifiers, constraints
ob_x.location = (-0.03819, 0.002892, 2.058)
ob_x.scale = (0.3, 0.01, 0.3)
ob_x.lineart.crease_threshold = 0.0
ob_x_1.location = (0.1986, 0.0, 1.7)
ob_x_1.rotation_euler = (0.0, 0.5952, 0.0)
ob_x_1.scale = (0.05, 0.05, 0.6)
ob_x_1.lineart.crease_threshold = 0.0
ob_006.location = (0.0, 0.0, 0.0)
ob_006.rotation_euler = (1.571, 0.0, 0.0)
ob_006.scale = (2.0, 1.7, 2.0)
ob_006.lineart.crease_threshold = 0.0

# ---- collection membership
col_collection_1.objects.link(ob_x)
col_collection_1.objects.link(ob_x_1)
col_collection_1.objects.link(ob_006)

# ---- scene / render settings (as saved in the file)
scene.frame_start = 1; scene.frame_end = 250; scene.frame_set(1)
scene.render.engine = 'BLENDER_EEVEE_NEXT'
scene.render.resolution_percentage = 50
scene.render.dither_intensity = 0.0
scene.cycles.use_denoising = False
scene.cycles.samples = 128
scene.cycles.sampling_pattern = 'TABULATED_SOBOL'
scene.cycles.use_adaptive_sampling = False
scene.cycles.use_light_tree = False
scene.cycles.blur_glossy = 0.0
scene.cycles.sample_clamp_indirect = 0.0
scene.view_settings.view_transform = 'Standard'
bpy.context.view_layer.update()

# ---- added for rendering (the .blend has no active camera and no usable light): camera, sun
cam_auto = bpy.data.cameras.new('AutoCamera')
cam_auto.lens = 50.0
cam_auto.sensor_width = 36.0
cam_auto.clip_end = 1000.0
ob_auto_camera = bpy.data.objects.new('AutoCamera', cam_auto)
scene.collection.objects.link(ob_auto_camera)
ob_auto_camera.location = (6.42374, -7.70849, 5.48435)
ob_auto_camera.rotation_euler = (1.09748, -7.21219e-08, 0.694738)
scene.camera = ob_auto_camera
light_auto_sun = bpy.data.lights.new('AutoSun', 'SUN')
light_auto_sun.energy = 3.0
light_auto_sun.angle = 0.0523599
ob_auto_sun = bpy.data.objects.new('AutoSun', light_auto_sun)
scene.collection.objects.link(ob_auto_sun)
ob_auto_sun.rotation_euler = (0.872665, 0.174533, 0.523599)
bpy.context.view_layer.update()
